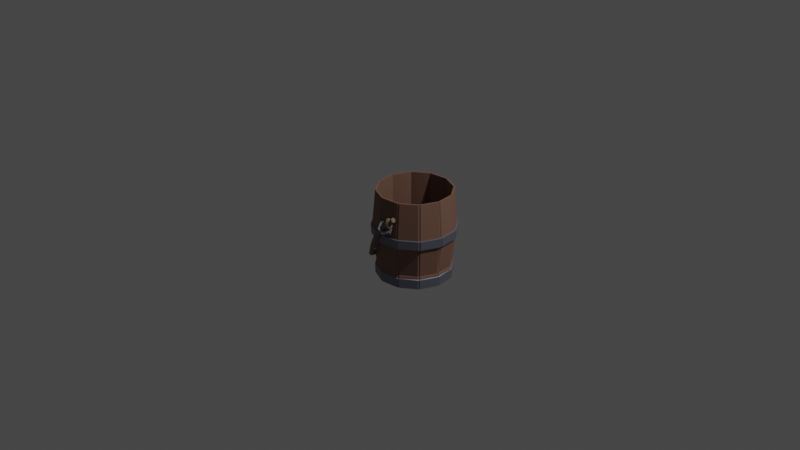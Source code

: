 # Source: Bucket.blend  (saved by Blender 3.4.6; exported with 4.5.12 LTS)
import bpy
from mathutils import Matrix  # noqa: F401  (used for matrix-valued properties, if any)

bpy.ops.wm.read_factory_settings(use_empty=True)
scene = bpy.context.scene
scene.name = 'Scene'

# ---- collections
col_collection = bpy.data.collections.new('Collection'); scene.collection.children.link(col_collection)
col_collection_2 = bpy.data.collections.new('Collection 2'); scene.collection.children.link(col_collection_2)

# ---- materials (node trees are filled in below, after node groups)
mat_wood = bpy.data.materials.new('Wood')
mat_wood.use_transparent_shadow = False
mat_metal = bpy.data.materials.new('Metal')
mat_metal.alpha_threshold = 0.0
mat_metal.use_transparent_shadow = False
mat_metal.roughness = 0.5
mat_metal.line_color = (0.0, 0.0, 0.0, 1.0)
mat_rope = bpy.data.materials.new('Rope')
mat_rope.use_transparent_shadow = False

# ---- node groups
ng_auto_smooth = bpy.data.node_groups.new('Auto Smooth', 'GeometryNodeTree')
_s = ng_auto_smooth.interface.new_socket(name='Geometry', in_out='OUTPUT', socket_type='NodeSocketGeometry')
_s = ng_auto_smooth.interface.new_socket(name='Geometry', in_out='INPUT', socket_type='NodeSocketGeometry')
_s = ng_auto_smooth.interface.new_socket(name='Angle', in_out='INPUT', socket_type='NodeSocketFloat')
_s.subtype = 'ANGLE'
_s.min_value = 0.0
_s.max_value = 3.142
ng_auto_smooth.is_modifier = True
_N = ng_auto_smooth.nodes; _L = ng_auto_smooth.links
n0 = _N.new('NodeGroupOutput'); n0.name = 'Group Output'; n0.location = (480, -100)
n1 = _N.new('NodeGroupInput'); n1.name = 'Group Input'; n1.location = (-420, -300)
n2 = _N.new('NodeGroupInput'); n2.name = 'Group Input.001'; n2.location = (-60, -100)
n3 = _N.new('GeometryNodeSetShadeSmooth'); n3.name = 'Set Shade Smooth'; n3.location = (120, -100)
n3.domain = 'EDGE'
n4 = _N.new('GeometryNodeSetShadeSmooth'); n4.name = 'Set Shade Smooth.001'; n4.location = (300, -100)
n5 = _N.new('GeometryNodeInputMeshEdgeAngle'); n5.name = 'Edge Angle'; n5.location = (-420, -220)
n6 = _N.new('GeometryNodeInputEdgeSmooth'); n6.name = 'Is Edge Smooth'; n6.location = (-60, -160)
n7 = _N.new('GeometryNodeInputShadeSmooth'); n7.name = 'Is Face Smooth'; n7.location = (-240, -340)
n8 = _N.new('FunctionNodeBooleanMath'); n8.name = 'Boolean Math'; n8.location = (-60, -220)
n9 = _N.new('FunctionNodeCompare'); n9.name = 'Compare'; n9.location = (-240, -180)
n9.operation = 'LESS_EQUAL'
_L.new(n5.outputs[0], n9.inputs[0])
_L.new(n4.outputs[0], n0.inputs[0])
_L.new(n1.outputs[1], n9.inputs[1])
_L.new(n9.outputs[0], n8.inputs[0])
_L.new(n7.outputs[0], n8.inputs[1])
_L.new(n2.outputs[0], n3.inputs[0])
_L.new(n6.outputs[0], n3.inputs[1])
_L.new(n3.outputs[0], n4.inputs[0])
_L.new(n8.outputs[0], n3.inputs[2])
n0.is_active_output = True

# ---- material node trees
mat_wood.use_nodes = True; mat_wood.node_tree.nodes.clear()
_N = mat_wood.node_tree.nodes; _L = mat_wood.node_tree.links
n0 = _N.new('ShaderNodeBsdfPrincipled'); n0.name = 'Principled BSDF'; n0.location = (10, 300)
n0.distribution = 'GGX'
n0.subsurface_method = 'RANDOM_WALK_SKIN'
n0.inputs[0].default_value = (0.2071, 0.1105, 0.07753, 1.0)
n0.inputs[2].default_value = 0.7383
n0.inputs[3].default_value = 1.45
n0.inputs[27].default_value = (0.0, 0.0, 0.0, 1.0)
n0.inputs[28].default_value = 1.0
n1 = _N.new('ShaderNodeOutputMaterial'); n1.name = 'Material Output'; n1.location = (300, 300)
_L.new(n0.outputs[0], n1.inputs[0])
n1.is_active_output = True
mat_metal.use_nodes = True; mat_metal.node_tree.nodes.clear()
_N = mat_metal.node_tree.nodes; _L = mat_metal.node_tree.links
n0 = _N.new('ShaderNodeOutputMaterial'); n0.name = 'Material Output'; n0.location = (300, 300)
n1 = _N.new('ShaderNodeBsdfPrincipled'); n1.name = 'Principled BSDF'; n1.location = (10, 300)
n1.distribution = 'GGX'
n1.subsurface_method = 'RANDOM_WALK_SKIN'
n1.inputs[0].default_value = (0.2264, 0.2378, 0.2929, 1.0)
n1.inputs[1].default_value = 0.7254
n1.inputs[2].default_value = 0.614
n1.inputs[3].default_value = 1.45
n1.inputs[27].default_value = (0.0, 0.0, 0.0, 1.0)
n1.inputs[28].default_value = 1.0
_L.new(n1.outputs[0], n0.inputs[0])
n0.is_active_output = True
mat_rope.use_nodes = True; mat_rope.node_tree.nodes.clear()
_N = mat_rope.node_tree.nodes; _L = mat_rope.node_tree.links
n0 = _N.new('ShaderNodeBsdfPrincipled'); n0.name = 'Principled BSDF'; n0.location = (10, 300)
n0.distribution = 'GGX'
n0.subsurface_method = 'RANDOM_WALK_SKIN'
n0.inputs[0].default_value = (0.2071, 0.1477, 0.09948, 1.0)
n0.inputs[2].default_value = 1.0
n0.inputs[3].default_value = 1.45
n0.inputs[27].default_value = (0.0, 0.0, 0.0, 1.0)
n0.inputs[28].default_value = 1.0
n1 = _N.new('ShaderNodeOutputMaterial'); n1.name = 'Material Output'; n1.location = (300, 300)
_L.new(n0.outputs[0], n1.inputs[0])
n1.is_active_output = True

# ---- world
world_world = bpy.data.worlds.new('World'); scene.world = world_world
world_world.use_nodes = True; world_world.node_tree.nodes.clear()
_N = world_world.node_tree.nodes; _L = world_world.node_tree.links
n0 = _N.new('ShaderNodeOutputWorld'); n0.name = 'World Output'; n0.location = (300, 300)
n1 = _N.new('ShaderNodeBackground'); n1.name = 'Background'; n1.location = (10, 300)
n1.inputs[0].default_value = (0.05088, 0.05088, 0.05088, 1.0)
_L.new(n1.outputs[0], n0.inputs[0])
n0.is_active_output = True
world_world.color = (0.05088, 0.05088, 0.05088)
world_world.use_sun_shadow = False
world_world.sun_shadow_jitter_overblur = 0.0

# ---- lights
light_light = bpy.data.lights.new('Light', 'POINT')
light_light.transmission_factor = 0.0
light_light.energy = 1000.0
light_light.shadow_soft_size = 0.1
light_light.shadow_maximum_resolution = 0.006
light_light.use_absolute_resolution = True

# ---- meshes
me_cylinder = bpy.data.meshes.new('Cylinder')
me_cylinder.from_pydata([(-0.2625, 0.1515, -0.2178), (-7.509e-10, 0.2981, 0.42), (0.3031, 4.463e-12, -0.2178), (0.149, 0.2581, 0.42), (-0.1515, 0.2625, -0.2178), (0.2581, 0.149, 0.42), (0.2625, -0.1515, -0.2178), (0.2981, -5.69e-10, 0.42), (0.1515, -0.2625, -0.2178), (0.2581, -0.149, 0.42), (-2.128e-10, -0.3031, -0.2178), (0.149, -0.2581, 0.42), (0.2625, 0.1515, -0.2178), (-7.509e-10, -0.2981, 0.42), (0.1515, 0.2625, -0.2178), (-0.149, -0.2581, 0.42), (-0.3031, 4.463e-12, -0.2178), (-0.2581, -0.149, 0.42), (-0.2625, -0.1515, -0.2178), (-0.2981, -5.69e-10, 0.42), (-2.128e-10, 0.3031, -0.2178), (-0.2581, 0.149, 0.42), (-0.1515, -0.2625, -0.2178), (-0.149, 0.2581, 0.42), (-8.566e-11, 0.3033, -0.2018), (0.1517, 0.2627, -0.2018), (0.2627, 0.1517, -0.2018), (0.3033, -1e-10, -0.2018), (0.2627, -0.1517, -0.2018), (0.1517, -0.2627, -0.2018), (-8.566e-11, -0.3033, -0.2018), (-0.1517, -0.2627, -0.2018), (-0.2627, -0.1517, -0.2018), (-0.3033, -1e-10, -0.2018), (-0.2627, 0.1517, -0.2018), (-0.1517, 0.2627, -0.2018), (0.0, 0.2981, -0.3001), (0.149, 0.2581, -0.3001), (0.1546, 0.2677, -0.2218), (0.2581, 0.149, -0.3001), (0.2677, 0.1546, -0.2218), (0.2981, 0.0, -0.3001), (0.3092, 4.463e-12, -0.2218), (0.2581, -0.149, -0.3001), (0.2677, -0.1546, -0.2218), (0.149, -0.2581, -0.3001), (0.1546, -0.2677, -0.2218), (0.0, -0.2981, -0.3001), (-2.128e-10, -0.3092, -0.2218), (-0.149, -0.2581, -0.3001), (-0.1546, -0.2677, -0.2218), (-0.2581, -0.149, -0.3001), (-0.2677, -0.1546, -0.2218), (-0.2981, 0.0, -0.3001), (-0.3092, 4.463e-12, -0.2218), (-0.2581, 0.149, -0.3001), (-0.2677, 0.1546, -0.2218), (-0.149, 0.2581, -0.3001), (-0.1546, 0.2677, -0.2218), (-2.128e-10, 0.3092, -0.2218), (-2.064e-10, 0.2987, -0.1927), (0.1494, 0.2587, -0.1927), (0.2587, 0.1494, -0.1927), (0.2987, 4.463e-12, -0.1927), (0.2587, -0.1494, -0.1927), (0.1494, -0.2587, -0.1927), (-2.064e-10, -0.2987, -0.1927), (-0.1494, -0.2587, -0.1927), (-0.2587, -0.1494, -0.1927), (-0.2987, 4.463e-12, -0.1927), (-0.2587, 0.1494, -0.1927), (-0.1494, 0.2587, -0.1927), (-1.288e-10, 0.324, 0.05399), (0.162, 0.2806, 0.05399), (0.2806, 0.162, 0.05399), (0.324, 4.463e-12, 0.05399), (0.2806, -0.162, 0.05399), (0.162, -0.2806, 0.05399), (-1.288e-10, -0.324, 0.05399), (-0.162, -0.2806, 0.05399), (-0.2806, -0.162, 0.05399), (-0.324, 4.463e-12, 0.05399), (-0.2806, 0.162, 0.05399), (-0.162, 0.2806, 0.05399), (-1.046e-10, 0.3274, 0.1277), (0.1637, 0.2836, 0.1277), (0.2836, 0.1637, 0.1277), (0.3274, 4.463e-12, 0.1277), (0.2836, -0.1637, 0.1277), (0.1637, -0.2836, 0.1277), (-1.046e-10, -0.3274, 0.1277), (-0.1637, -0.2836, 0.1277), (-0.2836, -0.1637, 0.1277), (-0.3274, 4.463e-12, 0.1277), (-0.2836, 0.1637, 0.1277), (-0.1637, 0.2836, 0.1277), (0.1698, 0.2941, 0.1265), (0.1685, 0.2918, 0.05285), (0.2941, 0.1698, 0.1265), (0.2918, 0.1685, 0.05285), (0.3396, 4.463e-12, 0.1265), (0.3369, 3.294e-11, 0.05285), (0.2941, -0.1698, 0.1265), (0.2918, -0.1685, 0.05285), (0.1698, -0.2941, 0.1265), (0.1685, -0.2918, 0.05285), (-1.046e-10, -0.3396, 0.1265), (-1.146e-10, -0.3369, 0.05285), (-0.1698, -0.2941, 0.1265), (-0.1685, -0.2918, 0.05285), (-0.2941, -0.1698, 0.1265), (-0.2918, -0.1685, 0.05285), (-0.3396, 4.463e-12, 0.1265), (-0.3369, 3.294e-11, 0.05285), (-0.2941, 0.1698, 0.1265), (-0.2918, 0.1685, 0.05285), (-0.1698, 0.2941, 0.1265), (-0.1685, 0.2918, 0.05285), (-1.146e-10, 0.3369, 0.05285), (-1.046e-10, 0.3396, 0.1265), (0.1516, 0.2626, 0.42), (-4.345e-10, 0.3032, 0.42), (0.2626, 0.1516, 0.42), (0.3032, -5.859e-10, 0.42), (0.2626, -0.1516, 0.42), (0.1516, -0.2626, 0.42), (-4.345e-10, -0.3032, 0.42), (-0.1516, -0.2626, 0.42), (-0.2626, -0.1516, 0.42), (-0.3032, -5.859e-10, 0.42), (-0.2626, 0.1516, 0.42), (-0.1516, 0.2626, 0.42), (0.149, 0.2581, -0.2806), (-7.509e-10, 0.2981, -0.2806), (0.2581, 0.149, -0.2806), (0.2981, -5.69e-10, -0.2806), (0.2581, -0.149, -0.2806), (0.149, -0.2581, -0.2806), (-7.509e-10, -0.2981, -0.2806), (-0.149, -0.2581, -0.2806), (-0.2581, -0.149, -0.2806), (-0.2981, -5.69e-10, -0.2806), (-0.2581, 0.149, -0.2806), (-0.149, 0.2581, -0.2806), (-0.008769, 0.3323, 0.1277), (0.008769, 0.3323, 0.1277), (0.00812, 0.3077, 0.42), (-0.00812, 0.3077, 0.42), (-0.1468, -0.2704, -0.2178), (-0.1608, -0.2623, -0.2178), (-0.161, -0.2625, -0.2018), (-0.1469, -0.2707, -0.2018), (0.008116, 0.3076, -0.2178), (-0.008116, 0.3076, -0.2178), (-0.008123, 0.3078, -0.2018), (0.008123, 0.3078, -0.2018), (-0.2676, 0.1641, -0.2218), (-0.2759, 0.1497, -0.2218), (-0.2623, 0.1608, -0.2178), (-0.2704, 0.1468, -0.2178), (0.3138, -0.00828, -0.2218), (0.3138, 0.00828, -0.2218), (0.3076, -0.008116, -0.2178), (0.3076, 0.008116, -0.2178), (-0.1497, 0.2759, -0.2218), (-0.1641, 0.2676, -0.2218), (-0.1468, 0.2704, -0.2178), (-0.1608, 0.2623, -0.2178), (-0.2704, -0.1468, -0.2178), (-0.2623, -0.1608, -0.2178), (-0.2707, -0.1469, -0.2018), (-0.2625, -0.161, -0.2018), (0.2676, -0.1641, -0.2218), (0.2759, -0.1497, -0.2218), (0.2623, -0.1608, -0.2178), (0.2704, -0.1468, -0.2178), (-0.3076, 0.008116, -0.2178), (-0.3076, -0.008116, -0.2178), (-0.3138, -0.00828, -0.2218), (-0.3138, 0.00828, -0.2218), (0.1497, -0.2759, -0.2218), (0.1641, -0.2676, -0.2218), (0.1468, -0.2704, -0.2178), (0.1608, -0.2623, -0.2178), (0.1608, 0.2623, -0.2178), (0.1468, 0.2704, -0.2178), (0.161, 0.2625, -0.2018), (0.1469, 0.2707, -0.2018), (-0.00828, -0.3138, -0.2218), (0.00828, -0.3138, -0.2218), (-0.008116, -0.3076, -0.2178), (0.008116, -0.3076, -0.2178), (0.2704, 0.1468, -0.2178), (0.2623, 0.1608, -0.2178), (0.2676, 0.1641, -0.2218), (0.2759, 0.1497, -0.2218), (0.1585, 0.2586, -0.1927), (0.1447, 0.2666, -0.1927), (0.2666, 0.1447, -0.1927), (0.2586, 0.1585, -0.1927), (0.2707, 0.1469, -0.2018), (0.2625, 0.161, -0.2018), (0.3032, -0.008, -0.1927), (0.3032, 0.008, -0.1927), (0.3078, -0.008123, -0.2018), (0.3078, 0.008123, -0.2018), (0.2586, -0.1585, -0.1927), (0.2666, -0.1447, -0.1927), (0.2625, -0.161, -0.2018), (0.2707, -0.1469, -0.2018), (0.1447, -0.2666, -0.1927), (0.1585, -0.2586, -0.1927), (0.1469, -0.2707, -0.2018), (0.161, -0.2625, -0.2018), (-0.008, -0.3032, -0.1927), (0.008, -0.3032, -0.1927), (-0.008123, -0.3078, -0.2018), (0.008123, -0.3078, -0.2018), (-0.1585, -0.2586, -0.1927), (-0.1447, -0.2666, -0.1927), (-0.2666, -0.1447, -0.1927), (-0.2586, -0.1585, -0.1927), (-0.3032, 0.008, -0.1927), (-0.3032, -0.008, -0.1927), (-0.3078, 0.008123, -0.2018), (-0.3078, -0.008123, -0.2018), (-0.2586, 0.1585, -0.1927), (-0.2666, 0.1447, -0.1927), (-0.2625, 0.161, -0.2018), (-0.2707, 0.1469, -0.2018), (-0.1447, 0.2666, -0.1927), (-0.1585, 0.2586, -0.1927), (-0.1469, 0.2707, -0.2018), (-0.161, 0.2625, -0.2018), (0.1497, 0.2759, -0.2218), (0.1641, 0.2676, -0.2218), (-0.1641, -0.2676, -0.2218), (-0.1497, -0.2759, -0.2218), (-0.2759, -0.1497, -0.2218), (-0.2676, -0.1641, -0.2218), (-0.00828, 0.3138, -0.2218), (0.00828, 0.3138, -0.2218), (0.008, 0.3032, -0.1927), (-0.008, 0.3032, -0.1927), (0.1719, 0.2805, 0.05399), (0.1569, 0.2891, 0.05399), (0.2891, 0.1569, 0.05399), (0.2805, 0.1719, 0.05399), (0.3289, -0.008678, 0.05399), (0.3289, 0.008678, 0.05399), (0.2805, -0.1719, 0.05399), (0.2891, -0.1569, 0.05399), (0.1569, -0.2891, 0.05399), (0.1719, -0.2805, 0.05399), (-0.008678, -0.3289, 0.05399), (0.008678, -0.3289, 0.05399), (-0.1719, -0.2805, 0.05399), (-0.1569, -0.2891, 0.05399), (-0.2891, -0.1569, 0.05399), (-0.2805, -0.1719, 0.05399), (-0.3289, 0.008678, 0.05399), (-0.3289, -0.008678, 0.05399), (-0.2805, 0.1719, 0.05399), (-0.2891, 0.1569, 0.05399), (-0.1569, 0.2891, 0.05399), (-0.1719, 0.2805, 0.05399), (0.008678, 0.3289, 0.05399), (-0.008678, 0.3289, 0.05399), (0.3447, -0.009095, 0.1265), (0.3447, 0.009095, 0.1265), (0.3323, -0.008769, 0.1277), (0.3323, 0.008769, 0.1277), (-0.3419, 0.009022, 0.05285), (-0.3419, -0.009022, 0.05285), (-0.1645, 0.303, 0.1265), (-0.1802, 0.2939, 0.1265), (-0.1737, 0.2834, 0.1277), (-0.1586, 0.2922, 0.1277), (0.009095, 0.3447, 0.1265), (-0.009095, 0.3447, 0.1265), (0.3006, 0.1631, 0.05285), (0.2916, 0.1788, 0.05285), (0.2939, -0.1802, 0.1265), (0.303, -0.1645, 0.1265), (0.2834, -0.1737, 0.1277), (0.2922, -0.1586, 0.1277), (-0.1631, 0.3006, 0.05285), (-0.1788, 0.2916, 0.05285), (-0.3006, 0.1631, 0.05285), (-0.2916, 0.1788, 0.05285), (0.2916, -0.1788, 0.05285), (0.3006, -0.1631, 0.05285), (0.3419, 0.009022, 0.05285), (0.3419, -0.009022, 0.05285), (0.1645, -0.303, 0.1265), (0.1802, -0.2939, 0.1265), (0.1586, -0.2922, 0.1277), (0.1737, -0.2834, 0.1277), (-0.008769, -0.3323, 0.1277), (0.008769, -0.3323, 0.1277), (-0.009095, -0.3447, 0.1265), (0.009095, -0.3447, 0.1265), (0.1609, 0.2624, 0.42), (0.1468, 0.2706, 0.42), (0.1737, 0.2834, 0.1277), (0.1586, 0.2922, 0.1277), (0.2706, 0.1468, 0.42), (0.2624, 0.1609, 0.42), (0.2922, 0.1586, 0.1277), (0.2834, 0.1737, 0.1277), (0.3077, -0.00812, 0.42), (0.3077, 0.00812, 0.42), (0.2624, -0.1609, 0.42), (0.2706, -0.1468, 0.42), (0.1468, -0.2706, 0.42), (0.1609, -0.2624, 0.42), (-0.00812, -0.3077, 0.42), (0.00812, -0.3077, 0.42), (-0.1609, -0.2624, 0.42), (-0.1468, -0.2706, 0.42), (-0.1737, -0.2834, 0.1277), (-0.1586, -0.2922, 0.1277), (-0.2706, -0.1468, 0.42), (-0.2624, -0.1609, 0.42), (-0.2922, -0.1586, 0.1277), (-0.2834, -0.1737, 0.1277), (-0.3077, 0.00812, 0.42), (-0.3077, -0.00812, 0.42), (-0.3323, 0.008769, 0.1277), (-0.3323, -0.008769, 0.1277), (-0.2624, 0.1609, 0.42), (-0.2706, 0.1468, 0.42), (-0.2834, 0.1737, 0.1277), (-0.2922, 0.1586, 0.1277), (-0.1468, 0.2706, 0.42), (-0.1609, 0.2624, 0.42), (0.1802, 0.2939, 0.1265), (0.1645, 0.303, 0.1265), (0.1631, 0.3006, 0.05285), (0.1788, 0.2916, 0.05285), (0.303, 0.1645, 0.1265), (0.2939, 0.1802, 0.1265), (0.1631, -0.3006, 0.05285), (0.1788, -0.2916, 0.05285), (-0.009022, -0.3419, 0.05285), (0.009022, -0.3419, 0.05285), (-0.1802, -0.2939, 0.1265), (-0.1645, -0.303, 0.1265), (-0.1788, -0.2916, 0.05285), (-0.1631, -0.3006, 0.05285), (-0.303, -0.1645, 0.1265), (-0.2939, -0.1802, 0.1265), (-0.3006, -0.1631, 0.05285), (-0.2916, -0.1788, 0.05285), (-0.3447, 0.009095, 0.1265), (-0.3447, -0.009095, 0.1265), (-0.2939, 0.1802, 0.1265), (-0.303, 0.1645, 0.1265), (-0.009022, 0.3419, 0.05285), (0.009022, 0.3419, 0.05285), (0.007781, 0.2949, 0.42), (-0.007781, 0.2949, 0.42), (0.1542, 0.2515, 0.42), (0.1407, 0.2593, 0.42), (0.2593, 0.1407, 0.42), (0.2515, 0.1542, 0.42), (0.2949, -0.007781, 0.42), (0.2949, 0.007781, 0.42), (0.2515, -0.1542, 0.42), (0.2593, -0.1407, 0.42), (0.1407, -0.2593, 0.42), (0.1542, -0.2515, 0.42), (-0.007781, -0.2949, 0.42), (0.007781, -0.2949, 0.42), (-0.1542, -0.2515, 0.42), (-0.1407, -0.2593, 0.42), (-0.2593, -0.1407, 0.42), (-0.2515, -0.1542, 0.42), (-0.2949, 0.007781, 0.42), (-0.2949, -0.007781, 0.42), (-0.2515, 0.1542, 0.42), (-0.2593, 0.1407, 0.42), (-0.1407, 0.2593, 0.42), (-0.1542, 0.2515, 0.42), (0.2593, -0.1407, -0.2806), (0.2515, -0.1542, -0.2806), (0.1407, -0.2593, -0.2806), (0.1542, -0.2515, -0.2806), (-0.1542, 0.2515, -0.2806), (-0.1407, 0.2593, -0.2806), (0.007781, 0.2949, -0.2806), (-0.007781, 0.2949, -0.2806), (0.1542, 0.2515, -0.2806), (0.1407, 0.2593, -0.2806), (0.2593, 0.1407, -0.2806), (0.2515, 0.1542, -0.2806), (-0.2515, -0.1542, -0.2806), (-0.2593, -0.1407, -0.2806), (-0.2949, 0.007781, -0.2806), (-0.2949, -0.007781, -0.2806), (-0.007781, -0.2949, -0.2806), (0.007781, -0.2949, -0.2806), (0.2949, -0.007781, -0.2806), (0.2949, 0.007781, -0.2806), (-0.2515, 0.1542, -0.2806), (-0.2593, 0.1407, -0.2806), (-0.1542, -0.2515, -0.2806), (-0.1407, -0.2593, -0.2806), (0.0, 0.0, -0.2806), (0.1495, 0.2754, -0.3001), (0.1543, 0.2673, -0.3001), (0.1638, 0.2672, -0.3001), (0.2673, 0.1543, -0.3001), (0.2754, 0.1495, -0.3001), (0.3087, 3.83e-11, -0.3001), (0.3133, -0.008267, -0.3001), (0.2673, -0.1543, -0.3001), (0.2672, -0.1638, -0.3001), (0.1543, -0.2673, -0.3001), (0.1495, -0.2754, -0.3001), (-1.976e-10, -0.3087, -0.3001), (-0.008267, -0.3133, -0.3001), (-0.1543, -0.2673, -0.3001), (-0.1638, -0.2672, -0.3001), (-0.2673, -0.1543, -0.3001), (-0.2754, -0.1495, -0.3001), (-0.3087, 3.83e-11, -0.3001), (-0.3133, 0.008267, -0.3001), (-0.2673, 0.1543, -0.3001), (-0.2672, 0.1638, -0.3001), (-0.1543, 0.2673, -0.3001), (-0.1495, 0.2754, -0.3001), (-1.976e-10, 0.3087, -0.3001), (0.008267, 0.3133, -0.3001), (0.2672, 0.1638, -0.3001), (0.3133, 0.008267, -0.3001), (0.2754, -0.1495, -0.3001), (0.1638, -0.2672, -0.3001), (0.008267, -0.3133, -0.3001), (-0.1495, -0.2754, -0.3001), (-0.2672, -0.1638, -0.3001), (-0.3133, -0.008267, -0.3001), (-0.2754, 0.1495, -0.3001), (-0.1638, 0.2672, -0.3001), (-0.008267, 0.3133, -0.3001), (0.149, 0.2581, -0.2953), (0.2581, 0.149, -0.2953), (0.2981, 0.0, -0.2953), (0.2581, -0.149, -0.2953), (0.149, -0.2581, -0.2953), (6.608e-11, -0.2981, -0.2953), (-0.149, -0.2581, -0.2953), (-0.2581, -0.149, -0.2953), (-0.2981, 0.0, -0.2953), (-0.2581, 0.149, -0.2953), (-0.149, 0.2581, -0.2953), (6.608e-11, 0.2981, -0.2953)], [], [(84, 121, 146, 145), (85, 120, 302, 304), (271, 311, 123, 87), (285, 313, 124, 88), (297, 315, 125, 89), (299, 317, 126, 90), (90, 126, 316, 298), (91, 127, 318, 320), (92, 128, 322, 324), (93, 129, 326, 328), (11, 371, 387, 137), (276, 335, 131, 95), (144, 147, 121, 84), (148, 151, 31, 22), (25, 186, 184, 14), (8, 182, 180, 46), (159, 229, 34, 0), (153, 154, 24, 20), (10, 190, 188, 48), (22, 149, 236, 50), (154, 243, 60, 24), (167, 233, 35, 4), (20, 152, 241, 59), (32, 170, 168, 18), (18, 168, 238, 52), (14, 184, 235, 38), (430, 58, 164, 431), (428, 56, 156, 429), (426, 54, 179, 427), (424, 52, 238, 425), (422, 50, 236, 423), (420, 48, 188, 421), (418, 46, 180, 419), (416, 44, 172, 417), (414, 42, 160, 415), (412, 40, 195, 413), (410, 38, 235, 411), (409, 234, 38, 410), (163, 205, 27, 2), (6, 174, 172, 44), (4, 166, 164, 58), (24, 155, 152, 20), (2, 162, 160, 42), (175, 209, 28, 6), (31, 150, 149, 22), (0, 158, 156, 56), (161, 163, 2, 42), (157, 159, 0, 56), (183, 213, 29, 8), (191, 217, 30, 10), (34, 70, 226, 228), (33, 69, 222, 224), (32, 68, 220, 170), (171, 221, 68, 32), (151, 219, 67, 31), (29, 65, 210, 212), (28, 64, 206, 208), (27, 63, 202, 204), (26, 62, 198, 200), (25, 61, 196, 186), (187, 197, 61, 25), (243, 267, 72, 60), (231, 265, 83, 71), (227, 263, 82, 70), (223, 261, 81, 69), (221, 259, 80, 68), (219, 257, 79, 67), (215, 255, 78, 66), (211, 253, 77, 65), (207, 251, 76, 64), (203, 249, 75, 63), (199, 247, 74, 62), (197, 245, 73, 61), (269, 271, 87, 100), (81, 261, 273, 113), (275, 276, 95, 116), (74, 247, 281, 99), (87, 270, 268, 100), (82, 263, 288, 115), (95, 277, 274, 116), (75, 249, 292, 101), (88, 284, 282, 102), (83, 265, 287, 117), (76, 251, 291, 103), (89, 296, 294, 104), (117, 116, 274, 286), (287, 275, 116, 117), (288, 357, 114, 115), (273, 355, 112, 113), (109, 108, 346, 348), (107, 106, 300, 344), (105, 104, 294, 342), (103, 102, 282, 290), (101, 100, 268, 293), (292, 269, 100, 101), (281, 341, 98, 99), (118, 119, 278, 359), (73, 245, 338, 97), (93, 328, 354, 112), (80, 259, 353, 111), (85, 304, 336, 96), (92, 324, 350, 110), (79, 257, 349, 109), (84, 145, 278, 119), (91, 320, 346, 108), (78, 255, 345, 107), (90, 298, 300, 106), (77, 253, 343, 105), (72, 267, 358, 118), (303, 363, 3, 120), (307, 365, 5, 122), (311, 367, 7, 123), (313, 369, 9, 124), (315, 371, 11, 125), (317, 373, 13, 126), (319, 375, 15, 127), (323, 377, 17, 128), (327, 379, 19, 129), (331, 381, 21, 130), (335, 383, 23, 131), (147, 361, 1, 121), (408, 143, 388), (1, 361, 391, 133), (5, 365, 395, 134), (19, 379, 399, 141), (13, 373, 401, 138), (7, 367, 403, 135), (21, 381, 405, 142), (15, 375, 407, 139), (9, 369, 384, 136), (23, 383, 388, 143), (3, 363, 393, 132), (17, 377, 396, 140), (95, 131, 334, 277), (305, 85, 96, 337), (305, 303, 120, 85), (23, 382, 334, 131), (30, 216, 190, 10), (169, 18, 52, 239), (171, 32, 18, 169), (30, 66, 214, 216), (185, 14, 38, 234), (35, 232, 166, 4), (187, 25, 14, 185), (35, 71, 230, 232), (16, 176, 179, 54), (443, 165, 58, 430), (167, 4, 58, 165), (33, 224, 176, 16), (12, 192, 195, 40), (436, 173, 44, 416), (175, 6, 44, 173), (26, 200, 192, 12), (158, 167, 165, 156), (444, 240, 59, 432), (153, 20, 59, 240), (34, 228, 158, 0), (150, 171, 169, 149), (177, 16, 54, 178), (225, 33, 16, 177), (31, 67, 218, 150), (162, 175, 173, 160), (437, 181, 46, 418), (183, 8, 46, 181), (27, 204, 162, 2), (176, 159, 157, 179), (170, 225, 177, 168), (168, 177, 178, 238), (442, 157, 56, 428), (174, 183, 181, 172), (438, 189, 48, 420), (191, 10, 48, 189), (28, 208, 174, 6), (155, 187, 185, 152), (193, 12, 40, 194), (201, 26, 12, 193), (24, 60, 242, 155), (439, 237, 50, 422), (182, 191, 189, 180), (148, 22, 50, 237), (29, 212, 182, 8), (192, 163, 161, 195), (186, 201, 193, 184), (184, 193, 194, 235), (435, 161, 42, 414), (201, 199, 62, 26), (60, 72, 266, 242), (205, 203, 63, 27), (61, 73, 244, 196), (186, 196, 199, 201), (200, 205, 163, 192), (209, 207, 64, 28), (62, 74, 246, 198), (200, 198, 203, 205), (204, 209, 175, 162), (213, 211, 65, 29), (63, 75, 248, 202), (204, 202, 207, 209), (208, 213, 183, 174), (217, 215, 66, 30), (64, 76, 250, 206), (208, 206, 211, 213), (212, 217, 191, 182), (216, 214, 219, 151), (65, 77, 252, 210), (212, 210, 215, 217), (216, 151, 148, 190), (150, 218, 221, 171), (66, 78, 254, 214), (225, 223, 69, 33), (67, 79, 256, 218), (229, 227, 70, 34), (68, 80, 258, 220), (170, 220, 223, 225), (224, 229, 159, 176), (233, 231, 71, 35), (69, 81, 260, 222), (224, 222, 227, 229), (228, 233, 167, 158), (232, 230, 243, 154), (70, 82, 262, 226), (228, 226, 231, 233), (232, 154, 153, 166), (152, 185, 234, 241), (434, 194, 40, 412), (432, 59, 241, 433), (411, 235, 194, 434), (413, 195, 161, 435), (415, 160, 173, 436), (417, 172, 181, 437), (419, 180, 189, 438), (440, 239, 52, 424), (190, 148, 237, 188), (421, 188, 237, 439), (441, 178, 54, 426), (149, 169, 239, 236), (423, 236, 239, 440), (425, 238, 178, 441), (427, 179, 157, 442), (429, 156, 165, 443), (431, 164, 240, 444), (433, 241, 234, 409), (166, 153, 240, 164), (155, 242, 197, 187), (71, 83, 264, 230), (196, 244, 247, 199), (266, 72, 118, 359), (198, 246, 249, 203), (244, 73, 97, 339), (202, 248, 251, 207), (246, 74, 99, 280), (206, 250, 253, 211), (248, 75, 101, 293), (210, 252, 255, 215), (250, 76, 103, 290), (214, 254, 257, 219), (252, 77, 105, 342), (218, 256, 259, 221), (254, 78, 107, 344), (220, 258, 261, 223), (256, 79, 109, 348), (222, 260, 263, 227), (258, 80, 111, 352), (226, 262, 265, 231), (260, 81, 113, 272), (230, 264, 267, 243), (262, 82, 115, 289), (242, 266, 245, 197), (264, 83, 117, 286), (291, 283, 102, 103), (86, 308, 340, 98), (285, 88, 102, 283), (86, 122, 306, 308), (263, 260, 272, 288), (111, 110, 350, 352), (358, 279, 119, 118), (94, 332, 356, 114), (144, 84, 119, 279), (94, 130, 330, 332), (338, 337, 96, 97), (277, 144, 279, 274), (249, 246, 280, 292), (97, 96, 336, 339), (343, 295, 104, 105), (270, 285, 283, 268), (297, 89, 104, 295), (87, 123, 310, 270), (267, 264, 286, 358), (115, 114, 356, 289), (265, 262, 289, 287), (113, 112, 354, 272), (253, 250, 290, 343), (293, 268, 283, 291), (251, 248, 293, 291), (99, 98, 340, 280), (345, 301, 106, 107), (284, 297, 295, 282), (299, 90, 106, 301), (88, 124, 312, 284), (321, 91, 108, 347), (89, 125, 314, 296), (349, 347, 108, 109), (296, 299, 301, 294), (309, 307, 122, 86), (1, 360, 146, 121), (309, 86, 98, 341), (145, 146, 303, 305), (308, 306, 311, 271), (3, 362, 302, 120), (308, 271, 269, 340), (304, 302, 307, 309), (270, 310, 313, 285), (5, 364, 306, 122), (284, 312, 315, 297), (7, 366, 310, 123), (296, 314, 317, 299), (9, 368, 312, 124), (321, 319, 127, 91), (11, 370, 314, 125), (325, 323, 128, 92), (13, 372, 316, 126), (325, 92, 110, 351), (298, 316, 319, 321), (329, 327, 129, 93), (15, 374, 318, 127), (329, 93, 112, 355), (320, 318, 323, 325), (333, 331, 130, 94), (17, 376, 322, 128), (333, 94, 114, 357), (324, 322, 327, 329), (332, 330, 335, 276), (19, 378, 326, 129), (332, 276, 275, 356), (328, 326, 331, 333), (277, 334, 147, 144), (21, 380, 330, 130), (339, 336, 341, 281), (145, 305, 337, 278), (359, 278, 337, 338), (247, 244, 339, 281), (280, 340, 269, 292), (304, 309, 341, 336), (290, 282, 295, 343), (255, 252, 342, 345), (342, 294, 301, 345), (257, 254, 344, 349), (353, 351, 110, 111), (298, 321, 347, 300), (344, 300, 347, 349), (259, 256, 348, 353), (352, 350, 355, 273), (320, 325, 351, 346), (348, 346, 351, 353), (261, 258, 352, 273), (272, 354, 357, 288), (324, 329, 355, 350), (289, 356, 275, 287), (328, 333, 357, 354), (286, 274, 279, 358), (245, 266, 359, 338), (360, 363, 303, 146), (382, 23, 143, 389), (362, 365, 307, 302), (360, 1, 133, 390), (364, 367, 311, 306), (362, 3, 132, 392), (366, 369, 313, 310), (364, 5, 134, 394), (366, 7, 135, 402), (368, 371, 315, 312), (370, 373, 317, 314), (368, 9, 136, 385), (372, 375, 319, 316), (370, 11, 137, 386), (374, 377, 323, 318), (372, 13, 138, 400), (376, 379, 327, 322), (374, 15, 139, 406), (378, 381, 331, 326), (376, 17, 140, 397), (380, 383, 335, 330), (378, 19, 141, 398), (382, 361, 147, 334), (380, 21, 142, 404), (371, 368, 385, 387), (373, 370, 386, 401), (361, 382, 389, 391), (363, 360, 390, 393), (365, 362, 392, 395), (367, 364, 394, 403), (379, 376, 397, 399), (381, 378, 398, 405), (375, 372, 400, 407), (369, 366, 402, 384), (383, 380, 404, 388), (377, 374, 406, 396), (408, 137, 387), (408, 140, 396), (408, 133, 391), (408, 141, 399), (408, 135, 403), (408, 142, 405), (408, 136, 384), (408, 139, 407), (392, 132, 408), (408, 138, 401), (390, 133, 408), (132, 393, 408), (395, 392, 408), (134, 408, 394), (134, 395, 408), (394, 408, 403), (135, 408, 402), (402, 408, 384), (136, 408, 385), (385, 408, 387), (137, 408, 386), (386, 408, 401), (138, 408, 400), (400, 408, 407), (139, 408, 406), (406, 408, 396), (140, 408, 397), (397, 408, 399), (141, 408, 398), (398, 408, 405), (142, 408, 404), (404, 408, 388), (143, 408, 389), (389, 408, 391), (393, 390, 408), (57, 36, 456, 455), (37, 409, 410), (37, 410, 411), (39, 412, 413), (41, 414, 415), (43, 416, 417), (45, 418, 419), (47, 420, 421), (49, 422, 423), (51, 424, 425), (53, 426, 427), (55, 428, 429), (57, 430, 431), (36, 432, 433), (39, 434, 412), (41, 435, 414), (39, 37, 411, 434), (43, 436, 416), (41, 39, 413, 435), (45, 437, 418), (43, 41, 415, 436), (47, 438, 420), (45, 43, 417, 437), (49, 439, 422), (47, 45, 419, 438), (51, 440, 424), (49, 47, 421, 439), (53, 441, 426), (51, 49, 423, 440), (55, 442, 428), (53, 51, 425, 441), (57, 443, 430), (55, 53, 427, 442), (36, 444, 432), (57, 55, 429, 443), (37, 36, 433, 409), (36, 57, 431, 444), (448, 449, 450, 451, 452, 453, 454, 455, 456, 445, 446, 447), (37, 39, 446, 445), (51, 53, 453, 452), (45, 47, 450, 449), (39, 41, 447, 446), (53, 55, 454, 453), (47, 49, 451, 450), (55, 57, 455, 454), (49, 51, 452, 451), (43, 45, 449, 448), (41, 43, 448, 447), (36, 37, 445, 456)])
me_cylinder.polygons.foreach_set('use_smooth', [True] * 481)
me_cylinder.polygons.foreach_set('material_index', [0, 0, 0, 0, 0, 0, 0, 0, 0, 0, 0, 0, 0, 0, 0, 1, 0, 0, 1, 1, 0, 0, 1, 0, 1, 1, 1, 1, 1, 1, 1, 1, 1, 1, 1, 1, 1, 1, 0, 1, 1, 0, 1, 0, 0, 1, 1, 1, 0, 0, 0, 0, 0, 0, 0, 0, 0, 0, 0, 0, 0, 0, 0, 0, 0, 0, 0, 0, 0, 0, 0, 0, 0, 1, 1, 1, 1, 1, 1, 1, 1, 1, 1, 1, 1, 1, 1, 1, 1, 1, 1, 1, 1, 1, 1, 1, 1, 1, 1, 1, 1, 1, 1, 1, 1, 1, 1, 1, 1, 0, 0, 0, 0, 0, 0, 0, 0, 0, 0, 0, 0, 0, 0, 0, 0, 0, 0, 0, 0, 0, 0, 0, 0, 0, 1, 0, 0, 0, 1, 0, 0, 1, 0, 0, 0, 1, 1, 1, 0, 1, 1, 1, 0, 1, 1, 1, 0, 0, 1, 0, 0, 1, 1, 1, 0, 1, 0, 1, 1, 1, 1, 1, 0, 0, 1, 0, 0, 1, 1, 1, 0, 1, 0, 1, 1, 0, 0, 0, 0, 0, 0, 0, 0, 0, 0, 0, 0, 0, 0, 0, 0, 0, 0, 0, 0, 0, 0, 0, 0, 0, 0, 0, 0, 0, 0, 0, 0, 0, 0, 0, 0, 0, 0, 1, 1, 1, 1, 1, 1, 1, 1, 1, 1, 1, 1, 1, 1, 1, 1, 1, 1, 1, 1, 0, 0, 0, 1, 0, 1, 0, 1, 0, 1, 0, 1, 0, 1, 0, 1, 0, 1, 0, 1, 0, 1, 0, 1, 0, 1, 1, 1, 1, 0, 1, 1, 1, 1, 1, 0, 1, 1, 1, 1, 1, 1, 1, 0, 1, 1, 1, 1, 1, 1, 1, 1, 1, 1, 1, 0, 1, 0, 1, 1, 0, 0, 1, 0, 0, 0, 1, 0, 0, 0, 0, 0, 0, 0, 0, 0, 0, 0, 1, 0, 0, 0, 1, 0, 0, 0, 1, 0, 0, 0, 1, 0, 0, 0, 1, 1, 1, 1, 1, 1, 1, 1, 1, 1, 1, 1, 1, 1, 1, 1, 1, 1, 1, 1, 1, 1, 1, 1, 0, 0, 0, 0, 0, 0, 0, 0, 0, 0, 0, 0, 0, 0, 0, 0, 0, 0, 0, 0, 0, 0, 0, 0, 0, 0, 0, 0, 0, 0, 0, 0, 0, 0, 0, 0, 0, 0, 0, 0, 0, 0, 0, 0, 0, 0, 0, 0, 0, 0, 0, 0, 0, 0, 0, 0, 0, 0, 0, 0, 0, 0, 0, 0, 0, 0, 0, 0, 0, 0, 0, 1, 1, 1, 1, 1, 1, 1, 1, 1, 1, 1, 1, 1, 1, 1, 1, 1, 1, 1, 1, 1, 1, 1, 1, 1, 1, 1, 1, 1, 1, 1, 1, 1, 1, 1, 1, 1, 0, 1, 1, 1, 1, 1, 1, 1, 1, 1, 1, 1])
_uv = me_cylinder.uv_layers.new(name='UVMap')
_uv.uv.foreach_set('vector', [1.0, 0.7917, 1.0, 1.0, 0.9956, 1.0, 0.9956, 0.7917, 0.9167, 0.7917, 0.9167, 1.0, 0.9123, 1.0, 0.9123, 0.7917, 0.7544, 0.7917, 0.7544, 1.0, 0.75, 1.0, 0.75, 0.7917, 0.671, 0.7917, 0.671, 1.0, 0.6667, 1.0, 0.6667, 0.7917, 0.5877, 0.7917, 0.5877, 1.0, 0.5833, 1.0, 0.5833, 0.7917, 0.5044, 0.7917, 0.5044, 1.0, 0.5, 1.0, 0.5, 0.7917, 0.5, 0.7917, 0.5, 1.0, 0.4956, 1.0, 0.4956, 0.7917, 0.4167, 0.7917, 0.4167, 1.0, 0.4123, 1.0, 0.4123, 0.7917, 0.3333, 0.7917, 0.3333, 1.0, 0.329, 1.0, 0.329, 0.7917, 0.25, 0.7917, 0.25, 1.0, 0.2456, 1.0, 0.2456, 0.7917, 0.365, 0.05083, 0.3694, 0.05524, 0.3694, 0.05524, 0.365, 0.05083, 0.0877, 0.7917, 0.0877, 1.0, 0.08333, 1.0, 0.08333, 0.7917, 0.004367, 0.7917, 0.004367, 1.0, 7.451e-08, 1.0, 7.451e-08, 0.7917, 0.421, 0.5455, 0.421, 0.5455, 0.4167, 0.5455, 0.4167, 0.5455, 0.9167, 0.5455, 0.9123, 0.5455, 0.9123, 0.5455, 0.9167, 0.5455, 0.5833, 0.5455, 0.579, 0.5455, 0.579, 0.5455, 0.5833, 0.5455, 0.171, 0.5455, 0.171, 0.5455, 0.1667, 0.5455, 0.1667, 0.5455, 0.004367, 0.5455, 0.004367, 0.5455, 7.451e-08, 0.5455, 7.451e-08, 0.5455, 0.5, 0.5455, 0.4956, 0.5455, 0.4956, 0.5455, 0.5, 0.5455, 0.4167, 0.5455, 0.4123, 0.5455, 0.4123, 0.5455, 0.4167, 0.5455, 0.004367, 0.5455, 0.004367, 0.5633, 7.451e-08, 0.5633, 7.451e-08, 0.5455, 0.0877, 0.5455, 0.0877, 0.5455, 0.08333, 0.5455, 0.08333, 0.5455, 1.0, 0.5455, 0.9956, 0.5455, 0.9956, 0.5455, 1.0, 0.5455, 0.3333, 0.5455, 0.329, 0.5455, 0.329, 0.5455, 0.3333, 0.5455, 0.3333, 0.5455, 0.329, 0.5455, 0.329, 0.5455, 0.3333, 0.5455, 0.9167, 0.5455, 0.9123, 0.5455, 0.9123, 0.5455, 0.9167, 0.5455, 0.08333, 0.5, 0.08333, 0.5455, 0.07897, 0.5455, 0.07897, 0.5, 0.1667, 0.5, 0.1667, 0.5455, 0.1623, 0.5455, 0.1623, 0.5, 0.25, 0.5, 0.25, 0.5455, 0.2456, 0.5455, 0.2456, 0.5, 0.3333, 0.5, 0.3333, 0.5455, 0.329, 0.5455, 0.329, 0.5, 0.4167, 0.5, 0.4167, 0.5455, 0.4123, 0.5455, 0.4123, 0.5, 0.5, 0.5, 0.5, 0.5455, 0.4956, 0.5455, 0.4956, 0.5, 0.5833, 0.5, 0.5833, 0.5455, 0.579, 0.5455, 0.579, 0.5, 0.6667, 0.5, 0.6667, 0.5455, 0.6623, 0.5455, 0.6623, 0.5, 0.75, 0.5, 0.75, 0.5455, 0.7456, 0.5455, 0.7456, 0.5, 0.8333, 0.5, 0.8333, 0.5455, 0.829, 0.5455, 0.829, 0.5, 0.9167, 0.5, 0.9167, 0.5455, 0.9123, 0.5455, 0.9123, 0.5, 0.921, 0.5, 0.921, 0.5455, 0.9167, 0.5455, 0.9167, 0.5, 0.7544, 0.5455, 0.7544, 0.5455, 0.75, 0.5455, 0.75, 0.5455, 0.6667, 0.5455, 0.6623, 0.5455, 0.6623, 0.5455, 0.6667, 0.5455, 0.08333, 0.5455, 0.07897, 0.5455, 0.07897, 0.5455, 0.08333, 0.5455, 1.0, 0.5455, 0.9956, 0.5455, 0.9956, 0.5455, 1.0, 0.5455, 0.75, 0.5455, 0.7456, 0.5455, 0.0, 0.0, 0.0, 0.0, 0.671, 0.5455, 0.671, 0.5455, 0.6667, 0.5455, 0.6667, 0.5455, 0.4167, 0.5455, 0.4123, 0.5455, 0.4123, 0.5455, 0.4167, 0.5455, 0.1667, 0.5455, 0.1623, 0.5455, 0.1623, 0.5455, 0.1667, 0.5455, 0.7544, 0.5455, 0.7544, 0.5455, 0.75, 0.5455, 0.75, 0.5455, 0.171, 0.5455, 0.171, 0.5455, 0.1667, 0.5455, 0.1667, 0.5455, 0.5877, 0.5455, 0.5877, 0.5455, 0.5833, 0.5455, 0.5833, 0.5455, 0.5044, 0.5455, 0.5044, 0.5455, 0.5, 0.5455, 0.5, 0.5455, 0.1667, 0.5455, 0.1667, 0.5633, 0.1623, 0.5633, 0.1623, 0.5455, 0.25, 0.5455, 0.25, 0.5633, 0.2456, 0.5633, 0.2456, 0.5455, 0.3333, 0.5455, 0.3333, 0.5633, 0.329, 0.5633, 0.329, 0.5455, 0.3377, 0.5455, 0.3377, 0.5633, 0.3333, 0.5633, 0.3333, 0.5455, 0.421, 0.5455, 0.421, 0.5633, 0.4167, 0.5633, 0.4167, 0.5455, 0.5833, 0.5455, 0.5833, 0.5633, 0.579, 0.5633, 0.579, 0.5455, 0.6667, 0.5455, 0.6667, 0.5633, 0.6623, 0.5633, 0.6623, 0.5455, 0.75, 0.5455, 0.75, 0.5633, 0.7456, 0.5633, 0.7456, 0.5455, 0.8333, 0.5455, 0.8333, 0.5633, 0.829, 0.5633, 0.829, 0.5455, 0.9167, 0.5455, 0.9167, 0.5633, 0.9123, 0.5633, 0.9123, 0.5455, 0.921, 0.5455, 0.921, 0.5633, 0.9167, 0.5633, 0.9167, 0.5455, 0.004367, 0.5633, 0.004367, 0.7391, 7.451e-08, 0.7391, 7.451e-08, 0.5633, 0.0877, 0.5633, 0.0877, 0.7391, 0.08333, 0.7391, 0.08333, 0.5633, 0.171, 0.5633, 0.171, 0.7391, 0.1667, 0.7391, 0.1667, 0.5633, 0.2544, 0.5633, 0.2544, 0.7391, 0.25, 0.7391, 0.25, 0.5633, 0.3377, 0.5633, 0.3377, 0.7391, 0.3333, 0.7391, 0.3333, 0.5633, 0.421, 0.5633, 0.421, 0.7391, 0.4167, 0.7391, 0.4167, 0.5633, 0.5044, 0.5633, 0.5044, 0.7391, 0.5, 0.7391, 0.5, 0.5633, 0.5877, 0.5633, 0.5877, 0.7391, 0.5833, 0.7391, 0.5833, 0.5633, 0.671, 0.5633, 0.671, 0.7391, 0.6667, 0.7391, 0.6667, 0.5633, 0.7544, 0.5633, 0.7544, 0.7391, 0.75, 0.7391, 0.75, 0.5633, 0.8377, 0.5633, 0.8377, 0.7391, 0.8333, 0.7391, 0.8333, 0.5633, 0.921, 0.5633, 0.921, 0.7391, 0.9167, 0.7391, 0.9167, 0.5633, 0.7544, 0.7917, 0.7544, 0.7917, 0.75, 0.7917, 0.75, 0.7917, 0.25, 0.7391, 0.2544, 0.7391, 0.2544, 0.7391, 0.25, 0.7391, 0.0877, 0.7917, 0.0877, 0.7917, 0.08333, 0.7917, 0.08333, 0.7917, 0.8333, 0.7391, 0.8377, 0.7391, 0.8377, 0.7391, 0.8333, 0.7391, 0.75, 0.7917, 0.7456, 0.7917, 8.0, 0.0, 0.0, 0.0, 0.1667, 0.7391, 0.171, 0.7391, 0.171, 0.7391, 0.1667, 0.7391, 0.08333, 0.7917, 0.07897, 0.7917, 0.07897, 0.7917, 0.08333, 0.7917, 0.75, 0.7391, 0.7544, 0.7391, 0.7544, 0.7391, 0.75, 0.7391, 0.6667, 0.7917, 0.6623, 0.7917, 0.6623, 0.7917, 0.6667, 0.7917, 0.08333, 0.7391, 0.0877, 0.7391, 0.0877, 0.7391, 0.08333, 0.7391, 0.6667, 0.7391, 0.671, 0.7391, 0.671, 0.7391, 0.6667, 0.7391, 0.5833, 0.7917, 0.579, 0.7917, 0.579, 0.7917, 0.5833, 0.7917, 0.08333, 0.7391, 0.08333, 0.7917, 0.07897, 0.7917, 0.07897, 0.7391, 0.0877, 0.7391, 0.0877, 0.7917, 0.08333, 0.7917, 0.08333, 0.7391, 0.171, 0.7391, 0.171, 0.7917, 0.1667, 0.7917, 0.1667, 0.7391, 0.2544, 0.7391, 0.2544, 0.7917, 0.25, 0.7917, 0.25, 0.7391, 0.4167, 0.7391, 0.4167, 0.7917, 0.4123, 0.7917, 0.4123, 0.7391, 0.5, 0.7391, 0.5, 0.7917, 0.4956, 0.7917, 0.4956, 0.7391, 0.5833, 0.7391, 0.5833, 0.7917, 0.579, 0.7917, 0.579, 0.7391, 0.6667, 0.7391, 0.6667, 0.7917, 0.6623, 0.7917, 0.6623, 0.7391, 0.75, 0.7391, 0.75, 0.7917, 0.7456, 0.7917, 0.7456, 0.7391, 0.7544, 0.7391, 0.7544, 0.7917, 0.75, 0.7917, 0.75, 0.7391, 0.8377, 0.7391, 0.8377, 0.7917, 0.8333, 0.7917, 0.8333, 0.7391, 1.0, 0.7391, 1.0, 0.7917, 0.9956, 0.7917, 0.9956, 0.7391, 0.9167, 0.7391, 0.921, 0.7391, 0.921, 0.7391, 0.9167, 0.7391, 0.25, 0.7917, 0.2456, 0.7917, 0.0, 0.0, 0.0, 0.0, 0.3333, 0.7391, 0.3377, 0.7391, 0.3377, 0.7391, 0.3333, 0.7391, 0.9167, 0.7917, 0.9123, 0.7917, 0.9123, 0.7917, 0.9167, 0.7917, 0.3333, 0.7917, 0.329, 0.7917, 0.329, 0.7917, 0.3333, 0.7917, 0.4167, 0.7391, 0.421, 0.7391, 0.421, 0.7391, 0.4167, 0.7391, 1.0, 0.7917, 0.9956, 0.7917, 0.9956, 0.7917, 1.0, 0.7917, 0.4167, 0.7917, 0.4123, 0.7917, 0.4123, 0.7917, 0.4167, 0.7917, 0.5, 0.7391, 0.5044, 0.7391, 0.5044, 0.7391, 0.5, 0.7391, 0.5, 0.7917, 0.4956, 0.7917, 0.4956, 0.7917, 0.5, 0.7917, 0.5833, 0.7391, 0.5877, 0.7391, 0.5877, 0.7391, 0.5833, 0.7391, 7.451e-08, 0.7391, 0.004367, 0.7391, 0.004367, 0.7391, 7.451e-08, 0.7391, 0.3637, 0.4595, 0.359, 0.4508, 0.365, 0.4492, 0.37, 0.4578, 0.4532, 0.3746, 0.4448, 0.3694, 0.4492, 0.365, 0.4578, 0.37, 0.4883, 0.2563, 0.4784, 0.256, 0.48, 0.25, 0.49, 0.25, 0.4595, 0.1363, 0.4508, 0.141, 0.4492, 0.135, 0.4578, 0.13, 0.3746, 0.04676, 0.3694, 0.05524, 0.365, 0.05083, 0.37, 0.04215, 0.2563, 0.01169, 0.256, 0.02164, 0.25, 0.02002, 0.25, 0.01, 0.1363, 0.04047, 0.141, 0.04922, 0.135, 0.05083, 0.13, 0.04215, 0.04676, 0.1254, 0.05524, 0.1306, 0.05083, 0.135, 0.04215, 0.13, 0.01169, 0.2437, 0.02164, 0.244, 0.02002, 0.25, 0.01, 0.25, 0.04047, 0.3637, 0.04922, 0.359, 0.05083, 0.365, 0.04215, 0.37, 0.1254, 0.4532, 0.1306, 0.4448, 0.135, 0.4492, 0.13, 0.4578, 0.2437, 0.4883, 0.244, 0.4784, 0.25, 0.48, 0.25, 0.49, 0.25, 0.25, 0.135, 0.4492, 0.1306, 0.4448, 0.25, 0.48, 0.244, 0.4784, 0.244, 0.4784, 0.25, 0.48, 0.4492, 0.365, 0.4448, 0.3694, 0.4448, 0.3694, 0.4492, 0.365, 0.02002, 0.25, 0.02164, 0.244, 0.02164, 0.244, 0.02002, 0.25, 0.25, 0.02002, 0.256, 0.02164, 0.256, 0.02164, 0.25, 0.02002, 0.48, 0.25, 0.4784, 0.256, 0.4784, 0.256, 0.48, 0.25, 0.05083, 0.365, 0.04922, 0.359, 0.04922, 0.359, 0.05083, 0.365, 0.135, 0.05083, 0.141, 0.04922, 0.141, 0.04922, 0.135, 0.05083, 0.4492, 0.135, 0.4508, 0.141, 0.4508, 0.141, 0.4492, 0.135, 0.135, 0.4492, 0.1306, 0.4448, 0.1306, 0.4448, 0.135, 0.4492, 0.365, 0.4492, 0.359, 0.4508, 0.359, 0.4508, 0.365, 0.4492, 0.05083, 0.135, 0.05524, 0.1306, 0.05524, 0.1306, 0.05083, 0.135, 0.08333, 0.7917, 0.08333, 1.0, 0.07897, 1.0, 0.07897, 0.7917, 0.921, 0.7917, 0.9167, 0.7917, 0.9167, 0.7917, 0.921, 0.7917, 0.921, 0.7917, 0.921, 1.0, 0.9167, 1.0, 0.9167, 0.7917, 0.135, 0.4492, 0.141, 0.4508, 0.1363, 0.4595, 0.13, 0.4578, 0.5, 0.5455, 0.4956, 0.5455, 0.4956, 0.5455, 0.5, 0.5455, 0.3377, 0.5455, 0.3333, 0.5455, 0.3333, 0.5455, 0.3377, 0.5455, 0.3377, 0.5455, 0.3333, 0.5455, 0.3333, 0.5455, 0.3377, 0.5455, 0.5, 0.5455, 0.5, 0.5633, 0.4956, 0.5633, 0.4956, 0.5455, 0.921, 0.5455, 0.9167, 0.5455, 0.9167, 0.5455, 0.921, 0.5455, 0.08333, 0.5455, 0.07897, 0.5455, 0.07897, 0.5455, 0.08333, 0.5455, 0.921, 0.5455, 0.9167, 0.5455, 0.9167, 0.5455, 0.921, 0.5455, 0.08333, 0.5455, 0.08333, 0.5633, 0.07897, 0.5633, 0.07897, 0.5455, 0.25, 0.5455, 0.2456, 0.5455, 0.0, 0.0, 0.0, 0.0, 0.0877, 0.5, 0.0877, 0.5455, 0.08333, 0.5455, 0.08333, 0.5, 0.0877, 0.5455, 0.08333, 0.5455, 0.08333, 0.5455, 0.0877, 0.5455, 0.25, 0.5455, 0.2456, 0.5455, 0.2456, 0.5455, 0.25, 0.5455, 0.8333, 0.5455, 0.829, 0.5455, 0.829, 0.5455, 0.8333, 0.5455, 0.671, 0.5, 0.671, 0.5455, 0.6667, 0.5455, 0.6667, 0.5, 0.671, 0.5455, 0.6667, 0.5455, 0.6667, 0.5455, 0.671, 0.5455, 0.8333, 0.5455, 0.829, 0.5455, 0.829, 0.5455, 0.8333, 0.5455, 0.1623, 0.5455, 0.0877, 0.5455, 0.0877, 0.5455, 0.1623, 0.5455, 0.004367, 0.5, 0.004367, 0.5455, 7.451e-08, 0.5455, 7.451e-08, 0.5, 0.004367, 0.5455, 7.451e-08, 0.5455, 7.451e-08, 0.5455, 0.004367, 0.5455, 0.1667, 0.5455, 0.1623, 0.5455, 0.1623, 0.5455, 0.1667, 0.5455, 0.4123, 0.5455, 0.3377, 0.5455, 0.3377, 0.5455, 0.4123, 0.5455, 0.2544, 0.5455, 0.25, 0.5455, 0.0, 0.0, 0.0, 0.0, 0.2544, 0.5455, 0.25, 0.5455, 0.25, 0.5455, 0.2544, 0.5455, 0.4167, 0.5455, 0.4167, 0.5633, 0.4123, 0.5633, 0.4123, 0.5455, 0.7456, 0.5455, 0.671, 0.5455, 0.671, 0.5455, 0.7456, 0.5455, 0.5877, 0.5, 0.5877, 0.5455, 0.5833, 0.5455, 0.5833, 0.5, 0.5877, 0.5455, 0.5833, 0.5455, 0.5833, 0.5455, 0.5877, 0.5455, 0.75, 0.5455, 0.7456, 0.5455, 0.7456, 0.5455, 0.75, 0.5455, 0.2456, 0.5455, 0.171, 0.5455, 0.171, 0.5455, 0.2456, 0.5455, 0.329, 0.5455, 0.2544, 0.5455, 0.2544, 0.5455, 0.329, 0.5455, 0.329, 0.5455, 0.2544, 0.5455, 0.2544, 0.5455, 0.329, 0.5455, 0.171, 0.5, 0.171, 0.5455, 0.1667, 0.5455, 0.1667, 0.5, 0.6623, 0.5455, 0.5877, 0.5455, 0.5877, 0.5455, 0.6623, 0.5455, 0.5044, 0.5, 0.5044, 0.5455, 0.5, 0.5455, 0.5, 0.5, 0.5044, 0.5455, 0.5, 0.5455, 0.5, 0.5455, 0.5044, 0.5455, 0.6667, 0.5455, 0.6623, 0.5455, 0.6623, 0.5455, 0.6667, 0.5455, 0.9956, 0.5455, 0.921, 0.5455, 0.921, 0.5455, 0.9956, 0.5455, 0.8377, 0.5455, 0.8333, 0.5455, 0.8333, 0.5455, 0.8377, 0.5455, 0.8377, 0.5455, 0.8333, 0.5455, 0.8333, 0.5455, 0.8377, 0.5455, 1.0, 0.5455, 1.0, 0.5633, 0.9956, 0.5633, 0.9956, 0.5455, 0.421, 0.5, 0.421, 0.5455, 0.4167, 0.5455, 0.4167, 0.5, 0.579, 0.5455, 0.5044, 0.5455, 0.5044, 0.5455, 0.579, 0.5455, 0.421, 0.5455, 0.4167, 0.5455, 0.4167, 0.5455, 0.421, 0.5455, 0.5833, 0.5455, 0.579, 0.5455, 0.579, 0.5455, 0.5833, 0.5455, 0.829, 0.5455, 0.7544, 0.5455, 0.7544, 0.5455, 0.829, 0.5455, 0.9123, 0.5455, 0.8377, 0.5455, 0.8377, 0.5455, 0.9123, 0.5455, 0.9123, 0.5455, 0.8377, 0.5455, 0.8377, 0.5455, 0.9123, 0.5455, 0.7544, 0.5, 0.7544, 0.5455, 0.75, 0.5455, 0.75, 0.5, 0.8377, 0.5455, 0.8377, 0.5633, 0.8333, 0.5633, 0.8333, 0.5455, 1.0, 0.5633, 1.0, 0.7391, 0.9956, 0.7391, 0.9956, 0.5633, 0.7544, 0.5455, 0.7544, 0.5633, 0.75, 0.5633, 0.75, 0.5455, 0.9167, 0.5633, 0.9167, 0.7391, 0.9123, 0.7391, 0.9123, 0.5633, 0.9123, 0.5455, 0.9123, 0.5633, 0.8377, 0.5633, 0.8377, 0.5455, 0.829, 0.5455, 0.7544, 0.5455, 0.7544, 0.5455, 0.829, 0.5455, 0.671, 0.5455, 0.671, 0.5633, 0.6667, 0.5633, 0.6667, 0.5455, 0.8333, 0.5633, 0.8333, 0.7391, 0.829, 0.7391, 0.829, 0.5633, 0.829, 0.5455, 0.829, 0.5633, 0.7544, 0.5633, 0.7544, 0.5455, 0.7456, 0.5455, 0.671, 0.5455, 0.671, 0.5455, 0.7456, 0.5455, 0.5877, 0.5455, 0.5877, 0.5633, 0.5833, 0.5633, 0.5833, 0.5455, 0.0, 0.0, 0.75, 0.7391, 0.7456, 0.7391, 0.0, 0.0, 0.7456, 0.5455, 0.7456, 0.5633, 0.671, 0.5633, 0.671, 0.5455, 0.6623, 0.5455, 0.5877, 0.5455, 0.5877, 0.5455, 0.6623, 0.5455, 0.5044, 0.5455, 0.5044, 0.5633, 0.5, 0.5633, 0.5, 0.5455, 0.6667, 0.5633, 0.6667, 0.7391, 0.6623, 0.7391, 0.6623, 0.5633, 0.6623, 0.5455, 0.6623, 0.5633, 0.5877, 0.5633, 0.5877, 0.5455, 0.579, 0.5455, 0.5044, 0.5455, 0.5044, 0.5455, 0.579, 0.5455, 0.4956, 0.5455, 0.4956, 0.5633, 0.421, 0.5633, 0.421, 0.5455, 0.5833, 0.5633, 0.5833, 0.7391, 0.579, 0.7391, 0.579, 0.5633, 0.579, 0.5455, 0.579, 0.5633, 0.5044, 0.5633, 0.5044, 0.5455, 0.4956, 0.5455, 0.421, 0.5455, 0.421, 0.5455, 0.4956, 0.5455, 0.4123, 0.5455, 0.4123, 0.5633, 0.3377, 0.5633, 0.3377, 0.5455, 0.5, 0.5633, 0.5, 0.7391, 0.4956, 0.7391, 0.4956, 0.5633, 0.2544, 0.5455, 0.2544, 0.5633, 0.25, 0.5633, 0.25, 0.5455, 0.4167, 0.5633, 0.4167, 0.7391, 0.4123, 0.7391, 0.4123, 0.5633, 0.171, 0.5455, 0.171, 0.5633, 0.1667, 0.5633, 0.1667, 0.5455, 0.3333, 0.5633, 0.3333, 0.7391, 0.329, 0.7391, 0.329, 0.5633, 0.329, 0.5455, 0.329, 0.5633, 0.2544, 0.5633, 0.2544, 0.5455, 0.2456, 0.5455, 0.171, 0.5455, 0.171, 0.5455, 0.2456, 0.5455, 0.0877, 0.5455, 0.0877, 0.5633, 0.08333, 0.5633, 0.08333, 0.5455, 0.0, 0.0, 0.25, 0.7391, 0.2456, 0.7391, 0.25, 0.6875, 0.2456, 0.5455, 0.2456, 0.5633, 0.171, 0.5633, 0.171, 0.5455, 0.1623, 0.5455, 0.0877, 0.5455, 0.0877, 0.5455, 0.1623, 0.5455, 0.07897, 0.5455, 0.07897, 0.5633, 0.004367, 0.5633, 0.004367, 0.5455, 0.1667, 0.5633, 0.1667, 0.7391, 0.1623, 0.7391, 0.1623, 0.5633, 0.1623, 0.5455, 0.1623, 0.5633, 0.0877, 0.5633, 0.0877, 0.5455, 0.07897, 0.5455, 0.004367, 0.5455, 0.004367, 0.5455, 0.07897, 0.5455, 0.9956, 0.5455, 0.921, 0.5455, 0.921, 0.5455, 0.9956, 0.5455, 0.8377, 0.5, 0.8377, 0.5455, 0.8333, 0.5455, 0.8333, 0.5, 1.0, 0.5, 1.0, 0.5455, 0.9956, 0.5455, 0.9956, 0.5, 0.9123, 0.5, 0.9123, 0.5455, 0.8377, 0.5455, 0.8377, 0.5, 0.829, 0.5, 0.829, 0.5455, 0.7544, 0.5455, 0.7544, 0.5, 0.7456, 0.5, 0.7456, 0.5455, 0.671, 0.5455, 0.671, 0.5, 0.6623, 0.5, 0.6623, 0.5455, 0.5877, 0.5455, 0.5877, 0.5, 0.579, 0.5, 0.579, 0.5455, 0.5044, 0.5455, 0.5044, 0.5, 0.3377, 0.5, 0.3377, 0.5455, 0.3333, 0.5455, 0.3333, 0.5, 0.4956, 0.5455, 0.421, 0.5455, 0.421, 0.5455, 0.4956, 0.5455, 0.4956, 0.5, 0.4956, 0.5455, 0.421, 0.5455, 0.421, 0.5, 0.2544, 0.5, 0.2544, 0.5455, 0.25, 0.5455, 0.25, 0.5, 0.4123, 0.5455, 0.3377, 0.5455, 0.3377, 0.5455, 0.4123, 0.5455, 0.4123, 0.5, 0.4123, 0.5455, 0.3377, 0.5455, 0.3377, 0.5, 0.329, 0.5, 0.329, 0.5455, 0.2544, 0.5455, 0.2544, 0.5, 0.2456, 0.5, 0.2456, 0.5455, 0.171, 0.5455, 0.171, 0.5, 0.1623, 0.5, 0.1623, 0.5455, 0.0877, 0.5455, 0.0877, 0.5, 0.07897, 0.5, 0.07897, 0.5455, 0.004367, 0.5455, 0.004367, 0.5, 0.9956, 0.5, 0.9956, 0.5455, 0.921, 0.5455, 0.921, 0.5, 0.07897, 0.5455, 0.004367, 0.5455, 0.004367, 0.5455, 0.07897, 0.5455, 0.9956, 0.5455, 0.9956, 0.5633, 0.921, 0.5633, 0.921, 0.5455, 0.08333, 0.5633, 0.08333, 0.7391, 0.07897, 0.7391, 0.07897, 0.5633, 0.9123, 0.5633, 0.9123, 0.7391, 0.8377, 0.7391, 0.8377, 0.5633, 0.9956, 0.7391, 1.0, 0.7391, 1.0, 0.7391, 0.9956, 0.7391, 0.829, 0.5633, 0.829, 0.7391, 0.7544, 0.7391, 0.7544, 0.5633, 0.9123, 0.7391, 0.9167, 0.7391, 0.9167, 0.7391, 0.9123, 0.7391, 0.7456, 0.5633, 0.7456, 0.7391, 0.671, 0.7391, 0.671, 0.5633, 0.829, 0.7391, 0.8333, 0.7391, 0.8333, 0.7391, 0.829, 0.7391, 0.6623, 0.5633, 0.6623, 0.7391, 0.5877, 0.7391, 0.5877, 0.5633, 0.7456, 0.7391, 0.75, 0.7391, 0.75, 0.7391, 0.7456, 0.7391, 0.579, 0.5633, 0.579, 0.7391, 0.5044, 0.7391, 0.5044, 0.5633, 0.6623, 0.7391, 0.6667, 0.7391, 0.6667, 0.7391, 0.6623, 0.7391, 0.4956, 0.5633, 0.4956, 0.7391, 0.421, 0.7391, 0.421, 0.5633, 0.579, 0.7391, 0.5833, 0.7391, 0.5833, 0.7391, 0.579, 0.7391, 0.4123, 0.5633, 0.4123, 0.7391, 0.3377, 0.7391, 0.3377, 0.5633, 0.4956, 0.7391, 0.5, 0.7391, 0.5, 0.7391, 0.4956, 0.7391, 0.329, 0.5633, 0.329, 0.7391, 0.2544, 0.7391, 0.2544, 0.5633, 0.4123, 0.7391, 0.4167, 0.7391, 0.4167, 0.7391, 0.4123, 0.7391, 0.2456, 0.5633, 0.2456, 0.7391, 0.171, 0.7391, 0.171, 0.5633, 0.329, 0.7391, 0.3333, 0.7391, 0.3333, 0.7391, 0.329, 0.7391, 0.1623, 0.5633, 0.1623, 0.7391, 0.0877, 0.7391, 0.0877, 0.5633, 0.2456, 0.7391, 0.25, 0.7391, 0.25, 0.7391, 0.2456, 0.7391, 0.07897, 0.5633, 0.07897, 0.7391, 0.004367, 0.7391, 0.004367, 0.5633, 0.1623, 0.7391, 0.1667, 0.7391, 0.1667, 0.7391, 0.1623, 0.7391, 0.9956, 0.5633, 0.9956, 0.7391, 0.921, 0.7391, 0.921, 0.5633, 0.07897, 0.7391, 0.08333, 0.7391, 0.08333, 0.7391, 0.07897, 0.7391, 0.671, 0.7391, 0.671, 0.7917, 0.6667, 0.7917, 0.6667, 0.7391, 0.8333, 0.7917, 0.829, 0.7917, 0.829, 0.7917, 0.8333, 0.7917, 0.671, 0.7917, 0.6667, 0.7917, 0.6667, 0.7917, 0.671, 0.7917, 0.8333, 0.7917, 0.8333, 1.0, 0.829, 1.0, 0.829, 0.7917, 0.171, 0.7391, 0.2456, 0.7391, 0.2456, 0.7391, 0.171, 0.7391, 0.3333, 0.7391, 0.3333, 0.7917, 0.329, 0.7917, 0.329, 0.7391, 0.004367, 0.7391, 0.004367, 0.7917, 7.451e-08, 0.7917, 7.451e-08, 0.7391, 0.1667, 0.7917, 0.1623, 0.7917, 0.1623, 0.7917, 0.1667, 0.7917, 0.004367, 0.7917, 7.451e-08, 0.7917, 7.451e-08, 0.7917, 0.004367, 0.7917, 0.1667, 0.7917, 0.1667, 1.0, 0.1623, 1.0, 0.1623, 0.7917, 0.921, 0.7391, 0.921, 0.7917, 0.9167, 0.7917, 0.9167, 0.7391, 0.07897, 0.7917, 0.004367, 0.7917, 0.004367, 0.7917, 0.07897, 0.7917, 0.7544, 0.7391, 0.829, 0.7391, 0.829, 0.7391, 0.7544, 0.7391, 0.9167, 0.7391, 0.9167, 0.7917, 0.9123, 0.7917, 0.9123, 0.7391, 0.5877, 0.7391, 0.5877, 0.7917, 0.5833, 0.7917, 0.5833, 0.7391, 0.7456, 0.7917, 0.671, 0.7917, 0.671, 0.7917, 0.7456, 0.7917, 0.5877, 0.7917, 0.5833, 0.7917, 0.5833, 0.7917, 0.5877, 0.7917, 0.75, 0.7917, 0.75, 1.0, 0.7456, 1.0, 0.7456, 0.7917, 0.004367, 0.7391, 0.07897, 0.7391, 0.07897, 0.7391, 0.004367, 0.7391, 0.1667, 0.7391, 0.1667, 0.7917, 0.1623, 0.7917, 0.1623, 0.7391, 0.0877, 0.7391, 0.1623, 0.7391, 0.1623, 0.7391, 0.0877, 0.7391, 0.25, 0.7391, 0.25, 0.7917, 0.2456, 0.7917, 0.2456, 0.7391, 0.5877, 0.7391, 0.6623, 0.7391, 0.6623, 0.7391, 0.5877, 0.7391, 0.7456, 0.7391, 0.7456, 0.7917, 0.671, 0.7917, 0.671, 0.7391, 0.671, 0.7391, 0.7456, 0.7391, 0.7456, 0.7391, 0.671, 0.7391, 0.8333, 0.7391, 0.8333, 0.7917, 0.829, 0.7917, 0.829, 0.7391, 0.5044, 0.7391, 0.5044, 0.7917, 0.5, 0.7917, 0.5, 0.7391, 0.6623, 0.7917, 0.5877, 0.7917, 0.5877, 0.7917, 0.6623, 0.7917, 0.5044, 0.7917, 0.5, 0.7917, 0.5, 0.7917, 0.5044, 0.7917, 0.6667, 0.7917, 0.6667, 1.0, 0.6623, 1.0, 0.6623, 0.7917, 0.421, 0.7917, 0.4167, 0.7917, 0.4167, 0.7917, 0.421, 0.7917, 0.5833, 0.7917, 0.5833, 1.0, 0.579, 1.0, 0.579, 0.7917, 0.421, 0.7391, 0.421, 0.7917, 0.4167, 0.7917, 0.4167, 0.7391, 0.579, 0.7917, 0.5044, 0.7917, 0.5044, 0.7917, 0.579, 0.7917, 0.8377, 0.7917, 0.8377, 1.0, 0.8333, 1.0, 0.8333, 0.7917, 0.25, 0.48, 0.256, 0.4784, 0.2563, 0.4883, 0.25, 0.49, 0.8377, 0.7917, 0.8333, 0.7917, 0.8333, 0.7917, 0.8377, 0.7917, 0.9956, 0.7917, 0.9956, 1.0, 0.921, 1.0, 0.921, 0.7917, 0.829, 0.7917, 0.829, 1.0, 0.7544, 1.0, 0.7544, 0.7917, 0.365, 0.4492, 0.3694, 0.4448, 0.3746, 0.4532, 0.37, 0.4578, 0.829, 0.7917, 0.7544, 0.7917, 0.7544, 0.7917, 0.829, 0.7917, 0.9123, 0.7917, 0.9123, 1.0, 0.8377, 1.0, 0.8377, 0.7917, 0.7456, 0.7917, 0.7456, 1.0, 0.671, 1.0, 0.671, 0.7917, 0.4492, 0.365, 0.4508, 0.359, 0.4595, 0.3637, 0.4578, 0.37, 0.6623, 0.7917, 0.6623, 1.0, 0.5877, 1.0, 0.5877, 0.7917, 0.48, 0.25, 0.4784, 0.244, 0.4883, 0.2437, 0.49, 0.25, 0.579, 0.7917, 0.579, 1.0, 0.5044, 1.0, 0.5044, 0.7917, 0.4492, 0.135, 0.4448, 0.1306, 0.4532, 0.1254, 0.4578, 0.13, 0.421, 0.7917, 0.421, 1.0, 0.4167, 1.0, 0.4167, 0.7917, 0.365, 0.05083, 0.359, 0.04922, 0.3637, 0.04047, 0.37, 0.04215, 0.3377, 0.7917, 0.3377, 1.0, 0.3333, 1.0, 0.3333, 0.7917, 0.25, 0.02002, 0.244, 0.02164, 0.2437, 0.01169, 0.25, 0.01, 0.3377, 0.7917, 0.3333, 0.7917, 0.3333, 0.7917, 0.3377, 0.7917, 0.4956, 0.7917, 0.4956, 1.0, 0.421, 1.0, 0.421, 0.7917, 0.2544, 0.7917, 0.2544, 1.0, 0.25, 1.0, 0.25, 0.7917, 0.135, 0.05083, 0.1306, 0.05524, 0.1254, 0.04676, 0.13, 0.04215, 0.2544, 0.7917, 0.25, 0.7917, 0.0, 0.0, 0.0, 0.0, 0.4123, 0.7917, 0.4123, 1.0, 0.3377, 1.0, 0.3377, 0.7917, 0.171, 0.7917, 0.171, 1.0, 0.1667, 1.0, 0.1667, 0.7917, 0.05083, 0.135, 0.04922, 0.141, 0.04047, 0.1363, 0.04215, 0.13, 0.171, 0.7917, 0.1667, 0.7917, 0.1667, 0.7917, 0.171, 0.7917, 0.329, 0.7917, 0.329, 1.0, 0.2544, 1.0, 0.2544, 0.7917, 0.1623, 0.7917, 0.1623, 1.0, 0.0877, 1.0, 0.0877, 0.7917, 0.02002, 0.25, 0.02164, 0.256, 0.01169, 0.2563, 0.01, 0.25, 0.1623, 0.7917, 0.0877, 0.7917, 0.0877, 0.7917, 0.1623, 0.7917, 0.2456, 0.7917, 0.2456, 1.0, 0.171, 1.0, 0.171, 0.7917, 0.07897, 0.7917, 0.07897, 1.0, 0.004367, 1.0, 0.004367, 0.7917, 0.05083, 0.365, 0.05524, 0.3694, 0.04676, 0.3746, 0.04215, 0.37, 0.9123, 0.7391, 0.9123, 0.7917, 0.8377, 0.7917, 0.8377, 0.7391, 0.9956, 0.7917, 0.921, 0.7917, 0.921, 0.7917, 0.9956, 0.7917, 0.9956, 0.7391, 0.9956, 0.7917, 0.921, 0.7917, 0.921, 0.7391, 0.8377, 0.7391, 0.9123, 0.7391, 0.9123, 0.7391, 0.8377, 0.7391, 0.829, 0.7391, 0.829, 0.7917, 0.7544, 0.7917, 0.7544, 0.7391, 0.9123, 0.7917, 0.8377, 0.7917, 0.8377, 0.7917, 0.9123, 0.7917, 0.6623, 0.7391, 0.6623, 0.7917, 0.5877, 0.7917, 0.5877, 0.7391, 0.5044, 0.7391, 0.579, 0.7391, 0.579, 0.7391, 0.5044, 0.7391, 0.579, 0.7391, 0.579, 0.7917, 0.5044, 0.7917, 0.5044, 0.7391, 0.421, 0.7391, 0.4956, 0.7391, 0.4956, 0.7391, 0.421, 0.7391, 0.3377, 0.7391, 0.3377, 0.7917, 0.3333, 0.7917, 0.3333, 0.7391, 0.4956, 0.7917, 0.421, 0.7917, 0.421, 0.7917, 0.4956, 0.7917, 0.4956, 0.7391, 0.4956, 0.7917, 0.421, 0.7917, 0.421, 0.7391, 0.3377, 0.7391, 0.4123, 0.7391, 0.4123, 0.7391, 0.3377, 0.7391, 0.329, 0.7391, 0.329, 0.7917, 0.2544, 0.7917, 0.2544, 0.7391, 0.4123, 0.7917, 0.3377, 0.7917, 0.3377, 0.7917, 0.4123, 0.7917, 0.4123, 0.7391, 0.4123, 0.7917, 0.3377, 0.7917, 0.3377, 0.7391, 0.2544, 0.7391, 0.329, 0.7391, 0.329, 0.7391, 0.2544, 0.7391, 0.2456, 0.7391, 0.2456, 0.7917, 0.171, 0.7917, 0.171, 0.7391, 0.329, 0.7917, 0.2544, 0.7917, 0.2544, 0.7917, 0.329, 0.7917, 0.1623, 0.7391, 0.1623, 0.7917, 0.0877, 0.7917, 0.0877, 0.7391, 0.2456, 0.7917, 0.171, 0.7917, 0.171, 0.7917, 0.2456, 0.7917, 0.07897, 0.7391, 0.07897, 0.7917, 0.004367, 0.7917, 0.004367, 0.7391, 0.921, 0.7391, 0.9956, 0.7391, 0.9956, 0.7391, 0.921, 0.7391, 0.256, 0.4784, 0.359, 0.4508, 0.3637, 0.4595, 0.2563, 0.4883, 0.141, 0.4508, 0.135, 0.4492, 0.135, 0.4492, 0.141, 0.4508, 0.3694, 0.4448, 0.4448, 0.3694, 0.4532, 0.3746, 0.3746, 0.4532, 0.256, 0.4784, 0.25, 0.48, 0.25, 0.48, 0.256, 0.4784, 0.4508, 0.359, 0.4784, 0.256, 0.4883, 0.2563, 0.4595, 0.3637, 0.3694, 0.4448, 0.365, 0.4492, 0.365, 0.4492, 0.3694, 0.4448, 0.4784, 0.244, 0.4508, 0.141, 0.4595, 0.1363, 0.4883, 0.2437, 0.4508, 0.359, 0.4492, 0.365, 0.4492, 0.365, 0.4508, 0.359, 0.4784, 0.244, 0.48, 0.25, 0.48, 0.25, 0.4784, 0.244, 0.4448, 0.1306, 0.3694, 0.05524, 0.3746, 0.04676, 0.4532, 0.1254, 0.359, 0.04922, 0.256, 0.02164, 0.2563, 0.01169, 0.3637, 0.04047, 0.4448, 0.1306, 0.4492, 0.135, 0.4492, 0.135, 0.4448, 0.1306, 0.244, 0.02164, 0.141, 0.04922, 0.1363, 0.04047, 0.2437, 0.01169, 0.359, 0.04922, 0.365, 0.05083, 0.365, 0.05083, 0.359, 0.04922, 0.1306, 0.05524, 0.05524, 0.1306, 0.04676, 0.1254, 0.1254, 0.04676, 0.244, 0.02164, 0.25, 0.02002, 0.25, 0.02002, 0.244, 0.02164, 0.04922, 0.141, 0.02164, 0.244, 0.01169, 0.2437, 0.04047, 0.1363, 0.1306, 0.05524, 0.135, 0.05083, 0.135, 0.05083, 0.1306, 0.05524, 0.02164, 0.256, 0.04922, 0.359, 0.04047, 0.3637, 0.01169, 0.2563, 0.04922, 0.141, 0.05083, 0.135, 0.05083, 0.135, 0.04922, 0.141, 0.05524, 0.3694, 0.1306, 0.4448, 0.1254, 0.4532, 0.04676, 0.3746, 0.02164, 0.256, 0.02002, 0.25, 0.02002, 0.25, 0.02164, 0.256, 0.141, 0.4508, 0.244, 0.4784, 0.2437, 0.4883, 0.1363, 0.4595, 0.05524, 0.3694, 0.05083, 0.365, 0.05083, 0.365, 0.05524, 0.3694, 0.3694, 0.05524, 0.4448, 0.1306, 0.4448, 0.1306, 0.3694, 0.05524, 0.256, 0.02164, 0.359, 0.04922, 0.359, 0.04922, 0.256, 0.02164, 0.244, 0.4784, 0.141, 0.4508, 0.141, 0.4508, 0.244, 0.4784, 0.359, 0.4508, 0.256, 0.4784, 0.256, 0.4784, 0.359, 0.4508, 0.4448, 0.3694, 0.3694, 0.4448, 0.3694, 0.4448, 0.4448, 0.3694, 0.4784, 0.256, 0.4508, 0.359, 0.4508, 0.359, 0.4784, 0.256, 0.02164, 0.244, 0.04922, 0.141, 0.04922, 0.141, 0.02164, 0.244, 0.04922, 0.359, 0.02164, 0.256, 0.02164, 0.256, 0.04922, 0.359, 0.141, 0.04922, 0.244, 0.02164, 0.244, 0.02164, 0.141, 0.04922, 0.4508, 0.141, 0.4784, 0.244, 0.4784, 0.244, 0.4508, 0.141, 0.1306, 0.4448, 0.05524, 0.3694, 0.05524, 0.3694, 0.1306, 0.4448, 0.05524, 0.1306, 0.1306, 0.05524, 0.1306, 0.05524, 0.05524, 0.1306, 0.25, 0.25, 0.365, 0.05083, 0.3694, 0.05524, 0.25, 0.25, 0.05083, 0.135, 0.05524, 0.1306, 0.25, 0.25, 0.25, 0.48, 0.244, 0.4784, 0.25, 0.25, 0.02002, 0.25, 0.02164, 0.244, 0.25, 0.25, 0.48, 0.25, 0.4784, 0.256, 0.25, 0.25, 0.05083, 0.365, 0.04922, 0.359, 0.25, 0.25, 0.4492, 0.135, 0.4508, 0.141, 0.25, 0.25, 0.135, 0.05083, 0.141, 0.04922, 0.3694, 0.4448, 0.365, 0.4492, 0.25, 0.25, 0.25, 0.25, 0.25, 0.02002, 0.256, 0.02164, 0.256, 0.4784, 0.25, 0.48, 0.25, 0.25, 0.365, 0.4492, 0.359, 0.4508, 0.25, 0.25, 0.4448, 0.3694, 0.3694, 0.4448, 0.25, 0.25, 0.4492, 0.365, 0.25, 0.25, 0.4508, 0.359, 0.4492, 0.365, 0.4448, 0.3694, 0.25, 0.25, 0.4508, 0.359, 0.25, 0.25, 0.4784, 0.256, 0.48, 0.25, 0.25, 0.25, 0.4784, 0.244, 0.4784, 0.244, 0.25, 0.25, 0.4508, 0.141, 0.4492, 0.135, 0.25, 0.25, 0.4448, 0.1306, 0.4448, 0.1306, 0.25, 0.25, 0.3694, 0.05524, 0.365, 0.05083, 0.25, 0.25, 0.359, 0.04922, 0.359, 0.04922, 0.25, 0.25, 0.256, 0.02164, 0.25, 0.02002, 0.25, 0.25, 0.244, 0.02164, 0.244, 0.02164, 0.25, 0.25, 0.141, 0.04922, 0.135, 0.05083, 0.25, 0.25, 0.1306, 0.05524, 0.1306, 0.05524, 0.25, 0.25, 0.05524, 0.1306, 0.05083, 0.135, 0.25, 0.25, 0.04922, 0.141, 0.04922, 0.141, 0.25, 0.25, 0.02164, 0.244, 0.02002, 0.25, 0.25, 0.25, 0.02164, 0.256, 0.02164, 0.256, 0.25, 0.25, 0.04922, 0.359, 0.05083, 0.365, 0.25, 0.25, 0.05524, 0.3694, 0.05524, 0.3694, 0.25, 0.25, 0.1306, 0.4448, 0.135, 0.4492, 0.25, 0.25, 0.141, 0.4508, 0.141, 0.4508, 0.25, 0.25, 0.244, 0.4784, 0.359, 0.4508, 0.256, 0.4784, 0.25, 0.25, 0.642, 0.4521, 0.7425, 0.479, 0.7425, 0.479, 0.642, 0.4521, 0.858, 0.4521, 0.8637, 0.4595, 0.87, 0.4578, 0.8625, 0.4449, 0.87, 0.4578, 0.8746, 0.4532, 0.9449, 0.3625, 0.9578, 0.37, 0.9595, 0.3637, 0.975, 0.25, 0.99, 0.25, 0.9883, 0.2437, 0.9449, 0.1375, 0.9578, 0.13, 0.9532, 0.1254, 0.8625, 0.05511, 0.87, 0.04215, 0.8637, 0.04047, 0.75, 0.02496, 0.75, 0.01, 0.7437, 0.01169, 0.6375, 0.05511, 0.63, 0.04215, 0.6254, 0.04676, 0.5551, 0.1375, 0.5422, 0.13, 0.5405, 0.1363, 0.525, 0.25, 0.51, 0.25, 0.5117, 0.2563, 0.5551, 0.3625, 0.5422, 0.37, 0.5468, 0.3746, 0.6375, 0.4449, 0.63, 0.4578, 0.6363, 0.4595, 0.75, 0.475, 0.75, 0.49, 0.7563, 0.4883, 0.9445, 0.371, 0.9532, 0.3746, 0.9578, 0.37, 0.979, 0.2575, 0.9883, 0.2563, 0.99, 0.25, 0.9445, 0.371, 0.871, 0.4445, 0.8746, 0.4532, 0.9532, 0.3746, 0.9521, 0.142, 0.9595, 0.1363, 0.9578, 0.13, 0.979, 0.2575, 0.9521, 0.358, 0.9595, 0.3637, 0.9883, 0.2563, 0.871, 0.05548, 0.8746, 0.04676, 0.87, 0.04215, 0.9521, 0.142, 0.979, 0.2425, 0.9883, 0.2437, 0.9595, 0.1363, 0.7575, 0.02104, 0.7563, 0.01169, 0.75, 0.01, 0.871, 0.05548, 0.9445, 0.129, 0.9532, 0.1254, 0.8746, 0.04676, 0.642, 0.04794, 0.6363, 0.04047, 0.63, 0.04215, 0.7575, 0.02104, 0.858, 0.04794, 0.8637, 0.04047, 0.7563, 0.01169, 0.5555, 0.129, 0.5468, 0.1254, 0.5422, 0.13, 0.642, 0.04794, 0.7425, 0.02104, 0.7437, 0.01169, 0.6363, 0.04047, 0.521, 0.2425, 0.5117, 0.2437, 0.51, 0.25, 0.5555, 0.129, 0.629, 0.05548, 0.6254, 0.04676, 0.5468, 0.1254, 0.5479, 0.358, 0.5405, 0.3637, 0.5422, 0.37, 0.521, 0.2425, 0.5479, 0.142, 0.5405, 0.1363, 0.5117, 0.2437, 0.629, 0.4445, 0.6254, 0.4532, 0.63, 0.4578, 0.5479, 0.358, 0.521, 0.2575, 0.5117, 0.2563, 0.5405, 0.3637, 0.7425, 0.479, 0.7437, 0.4883, 0.75, 0.49, 0.629, 0.4445, 0.5555, 0.371, 0.5468, 0.3746, 0.6254, 0.4532, 0.858, 0.4521, 0.7575, 0.479, 0.7563, 0.4883, 0.8637, 0.4595, 0.7425, 0.479, 0.642, 0.4521, 0.6363, 0.4595, 0.7437, 0.4883, 0.9445, 0.129, 0.858, 0.04794, 0.7425, 0.02104, 0.629, 0.05548, 0.5479, 0.142, 0.521, 0.2575, 0.5555, 0.371, 0.642, 0.4521, 0.7575, 0.479, 0.871, 0.4445, 0.9521, 0.358, 0.979, 0.2425, 0.871, 0.4445, 0.9445, 0.371, 0.9445, 0.371, 0.871, 0.4445, 0.5479, 0.142, 0.521, 0.2425, 0.521, 0.2425, 0.5479, 0.142, 0.858, 0.04794, 0.7575, 0.02104, 0.7575, 0.02104, 0.858, 0.04794, 0.9521, 0.358, 0.979, 0.2575, 0.979, 0.2575, 0.9521, 0.358, 0.521, 0.2575, 0.5479, 0.358, 0.5479, 0.358, 0.521, 0.2575, 0.7425, 0.02104, 0.642, 0.04794, 0.642, 0.04794, 0.7425, 0.02104, 0.5555, 0.371, 0.629, 0.4445, 0.629, 0.4445, 0.5555, 0.371, 0.629, 0.05548, 0.5555, 0.129, 0.5555, 0.129, 0.629, 0.05548, 0.9445, 0.129, 0.871, 0.05548, 0.871, 0.05548, 0.9445, 0.129, 0.979, 0.2425, 0.9521, 0.142, 0.9521, 0.142, 0.979, 0.2425, 0.7575, 0.479, 0.858, 0.4521, 0.858, 0.4521, 0.7575, 0.479])
me_cylinder.materials.append(mat_wood)
me_cylinder.materials.append(mat_metal)
me_cylinder.update()
me_torus = bpy.data.meshes.new('Torus')
me_torus.from_pydata([(0.06436, 0.3479, 0.211), (0.05303, 0.3606, 0.2268), (0.03067, 0.3545, 0.2262), (0.02819, 0.338, 0.2101), (0.04901, 0.3339, 0.2007), (0.02215, 0.3863, 0.1782), (0.01957, 0.391, 0.2008), (0.01137, 0.372, 0.2112), (0.008889, 0.3555, 0.1951), (0.01555, 0.3643, 0.1747), (-0.04221, 0.3831, 0.1914), (-0.03145, 0.3885, 0.2112), (-0.01806, 0.3705, 0.2173), (-0.02054, 0.354, 0.2011), (-0.03547, 0.3618, 0.1852), (-0.06436, 0.3416, 0.2374), (-0.04901, 0.3556, 0.2477), (-0.02819, 0.3516, 0.2383), (-0.03067, 0.3351, 0.2222), (-0.05303, 0.3289, 0.2216), (-0.02215, 0.3033, 0.2702), (-0.01555, 0.3252, 0.2737), (-0.008889, 0.334, 0.2533), (-0.01137, 0.3175, 0.2372), (-0.01957, 0.2985, 0.2476), (0.04221, 0.3064, 0.257), (0.03547, 0.3277, 0.2632), (0.02054, 0.3355, 0.2472), (0.01806, 0.319, 0.2311), (0.03145, 0.301, 0.2372)], [], [(0, 5, 6, 1), (1, 6, 7, 2), (2, 7, 8, 3), (3, 8, 9, 4), (4, 9, 5, 0), (5, 10, 11, 6), (6, 11, 12, 7), (7, 12, 13, 8), (8, 13, 14, 9), (9, 14, 10, 5), (10, 15, 16, 11), (11, 16, 17, 12), (12, 17, 18, 13), (13, 18, 19, 14), (14, 19, 15, 10), (15, 20, 21, 16), (16, 21, 22, 17), (17, 22, 23, 18), (18, 23, 24, 19), (19, 24, 20, 15), (20, 25, 26, 21), (21, 26, 27, 22), (22, 27, 28, 23), (23, 28, 29, 24), (24, 29, 25, 20), (25, 0, 1, 26), (26, 1, 2, 27), (27, 2, 3, 28), (28, 3, 4, 29), (29, 4, 0, 25)])
_uv = me_torus.uv_layers.new(name='UVMap')
_uv.uv.foreach_set('vector', [0.5, 0.6, 0.6667, 0.6, 0.6667, 0.8, 0.5, 0.8, 0.5, 0.8, 0.6667, 0.8, 0.6667, 1.0, 0.5, 1.0, 0.5, 0.0, 0.6667, 0.0, 0.6667, 0.2, 0.5, 0.2, 0.5, 0.2, 0.6667, 0.2, 0.6667, 0.4, 0.5, 0.4, 0.5, 0.4, 0.6667, 0.4, 0.6667, 0.6, 0.5, 0.6, 0.6667, 0.6, 0.8333, 0.6, 0.8333, 0.8, 0.6667, 0.8, 0.6667, 0.8, 0.8333, 0.8, 0.8333, 1.0, 0.6667, 1.0, 0.6667, 0.0, 0.8333, 0.0, 0.8333, 0.2, 0.6667, 0.2, 0.6667, 0.2, 0.8333, 0.2, 0.8333, 0.4, 0.6667, 0.4, 0.6667, 0.4, 0.8333, 0.4, 0.8333, 0.6, 0.6667, 0.6, 0.8333, 0.6, 1.0, 0.6, 1.0, 0.8, 0.8333, 0.8, 0.8333, 0.8, 1.0, 0.8, 1.0, 1.0, 0.8333, 1.0, 0.8333, 0.0, 1.0, 0.0, 1.0, 0.2, 0.8333, 0.2, 0.8333, 0.2, 1.0, 0.2, 1.0, 0.4, 0.8333, 0.4, 0.8333, 0.4, 1.0, 0.4, 1.0, 0.6, 0.8333, 0.6, -1.11e-16, 0.6, 0.1667, 0.6, 0.1667, 0.8, -1.11e-16, 0.8, -1.11e-16, 0.8, 0.1667, 0.8, 0.1667, 1.0, -1.11e-16, 1.0, -1.11e-16, 0.0, 0.1667, 0.0, 0.1667, 0.2, -1.11e-16, 0.2, -1.11e-16, 0.2, 0.1667, 0.2, 0.1667, 0.4, -1.11e-16, 0.4, -1.11e-16, 0.4, 0.1667, 0.4, 0.1667, 0.6, -1.11e-16, 0.6, 0.1667, 0.6, 0.3333, 0.6, 0.3333, 0.8, 0.1667, 0.8, 0.1667, 0.8, 0.3333, 0.8, 0.3333, 1.0, 0.1667, 1.0, 0.1667, 0.0, 0.3333, 0.0, 0.3333, 0.2, 0.1667, 0.2, 0.1667, 0.2, 0.3333, 0.2, 0.3333, 0.4, 0.1667, 0.4, 0.1667, 0.4, 0.3333, 0.4, 0.3333, 0.6, 0.1667, 0.6, 0.3333, 0.6, 0.5, 0.6, 0.5, 0.8, 0.3333, 0.8, 0.3333, 0.8, 0.5, 0.8, 0.5, 1.0, 0.3333, 1.0, 0.3333, 0.0, 0.5, 0.0, 0.5, 0.2, 0.3333, 0.2, 0.3333, 0.2, 0.5, 0.2, 0.5, 0.4, 0.3333, 0.4, 0.3333, 0.4, 0.5, 0.4, 0.5, 0.6, 0.3333, 0.6])
me_torus.materials.append(mat_metal)
me_torus.update()

# ---- curves / text
cu_beziercurve = bpy.data.curves.new('BezierCurve', 'CURVE')
cu_beziercurve.dimensions = '3D'
_sp = cu_beziercurve.splines.new('BEZIER'); _sp.bezier_points.add(4)
_sp.bezier_points.foreach_set('co', [0.0, 0.3379, 0.1654, -0.09039, 0.2687, 0.5819, -0.09039, -0.000226, 0.7301, -0.09039, -0.2733, 0.5882, 0.0, -0.3445, 0.1705])
_sp.bezier_points.foreach_set('handle_left', [0.0, 0.137, -0.6352, -0.09039, 0.3294, 0.4826, -0.09039, 0.1142, 0.7289, -0.09039, -0.2101, 0.6856, 0.0, -0.3726, 0.3749])
_sp.bezier_points.foreach_set('handle_right', [0.0, 0.3886, 0.3673, -0.09039, 0.2081, 0.6812, -0.09039, -0.1146, 0.7312, -0.09039, -0.3365, 0.4908, 0.0, -0.2322, -0.6473])
for _p, _l, _r in zip(_sp.bezier_points, ['ALIGNED', 'ALIGNED', 'ALIGNED', 'ALIGNED', 'ALIGNED'], ['ALIGNED', 'ALIGNED', 'ALIGNED', 'ALIGNED', 'ALIGNED']): _p.handle_left_type = _l; _p.handle_right_type = _r
_sp.order_u = 0
_sp.order_v = 0
_sp.resolution_u = 6
_sp.use_smooth = False
cu_beziercurve.materials.append(mat_rope)
cu_beziercurve.use_path = True
cu_beziercurve.bevel_resolution = 1
cu_beziercurve.bevel_depth = 0.02
cu_beziercurve.resolution_u = 6
cu_beziercurve.fill_mode = 'FULL'
cu_beziercurve_001 = bpy.data.curves.new('BezierCurve.001', 'CURVE')
cu_beziercurve_001.dimensions = '3D'
_sp = cu_beziercurve_001.splines.new('BEZIER'); _sp.bezier_points.add(7)
_sp.bezier_points.foreach_set('co', [0.003781, -0.3312, 0.1689, -0.01484, -0.3118, 0.1722, -0.02781, -0.345, 0.1806, 0.004245, -0.3476, 0.16, 0.008295, -0.3278, 0.1778, -0.005607, -0.3318, 0.1826, -0.009492, -0.3376, 0.1446, -0.008898, -0.3422, 0.1047])
_sp.bezier_points.foreach_set('handle_left', [-0.01138, -0.3384, 0.1786, -0.003909, -0.3107, 0.1523, -0.02679, -0.3297, 0.1835, -0.01018, -0.359, 0.1692, 0.01768, -0.3299, 0.1659, -0.004408, -0.3285, 0.1872, -0.01039, -0.3376, 0.1509, -0.007834, -0.3417, 0.1108])
_sp.bezier_points.foreach_set('handle_right', [0.01894, -0.324, 0.1592, -0.02411, -0.3128, 0.1891, -0.0291, -0.3644, 0.1768, 0.01375, -0.34, 0.1539, 0.004761, -0.3271, 0.1822, -0.006749, -0.3349, 0.1782, -0.00859, -0.3376, 0.1384, -0.009963, -0.3427, 0.09868])
for _p, _l, _r in zip(_sp.bezier_points, ['ALIGNED', 'ALIGNED', 'ALIGNED', 'ALIGNED', 'ALIGNED', 'ALIGNED', 'ALIGNED', 'ALIGNED'], ['ALIGNED', 'ALIGNED', 'ALIGNED', 'ALIGNED', 'ALIGNED', 'ALIGNED', 'ALIGNED', 'ALIGNED']): _p.handle_left_type = _l; _p.handle_right_type = _r
_sp.order_u = 0
_sp.order_v = 0
_sp.resolution_u = 4
_sp.use_smooth = False
cu_beziercurve_001.materials.append(mat_rope)
cu_beziercurve_001.use_path = True
cu_beziercurve_001.bevel_resolution = 2
cu_beziercurve_001.bevel_depth = 0.02
cu_beziercurve_001.resolution_u = 4
cu_beziercurve_001.fill_mode = 'FULL'
cu_beziercurve_001.use_fill_caps = True

# ---- objects
ob_light = bpy.data.objects.new('Light', light_light)
ob_cylinder = bpy.data.objects.new('Cylinder', me_cylinder)
ob_torus = bpy.data.objects.new('Torus', me_torus)
ob_beziercurve = bpy.data.objects.new('BezierCurve', cu_beziercurve)
ob_beziercurve_001 = bpy.data.objects.new('BezierCurve.001', cu_beziercurve_001)

# ---- transforms, parenting, visibility, modifiers, constraints
ob_light.location = (4.076, 1.005, 5.904)
ob_light.rotation_euler = (0.6503, 0.05522, 1.866)
ob_light.lock_rotations_4d = False
ob_light.empty_display_type = 'ARROWS'
ob_light.color = (0.0, 0.0, 0.0, 0.0)
ob_light.lineart.crease_threshold = 0.0
ob_cylinder.location = (0.0, 0.0, 0.0)
ob_cylinder.rotation_euler = (0.0, -0.0, 0.2618)
_m = ob_cylinder.modifiers.new('Auto Smooth', 'NODES')
_m.node_group = ng_auto_smooth
_gi = [s.identifier for s in ng_auto_smooth.interface.items_tree if s.item_type == 'SOCKET' and s.in_out == 'INPUT']
_m[_gi[1]] = 0.5236  # Angle
ob_torus.location = (-0.09374, 0.0, 0.0)
ob_torus.rotation_euler = (0.0, 0.3832, 0.0)
_m = ob_torus.modifiers.new('Mirror', 'MIRROR')
_m.use_axis = (False, True, False)
ob_beziercurve.location = (0.1371, 0.0, 0.3764)
ob_beziercurve.rotation_euler = (-0.0, -2.356, -0.0)
ob_beziercurve_001.location = (0.1371, 0.0, 0.3764)
ob_beziercurve_001.rotation_euler = (-0.0, -2.356, -0.0)
_m = ob_beziercurve_001.modifiers.new('Mirror', 'MIRROR')
_m.use_axis = (False, True, False)

# ---- collection membership
col_collection.objects.link(ob_light)
col_collection_2.objects.link(ob_cylinder)
col_collection_2.objects.link(ob_torus)
col_collection_2.objects.link(ob_beziercurve)
col_collection_2.objects.link(ob_beziercurve_001)

# ---- scene / render settings (as saved in the file)
scene.frame_start = 1; scene.frame_end = 250; scene.frame_set(1)
scene.render.engine = 'BLENDER_EEVEE_NEXT'
scene.cycles.sampling_pattern = 'TABULATED_SOBOL'
scene.cycles.use_light_tree = False
scene.view_settings.view_transform = 'Filmic'
bpy.context.view_layer.update()

# ---- added for rendering (the .blend has no active camera): camera
cam_auto = bpy.data.cameras.new('AutoCamera')
cam_auto.lens = 50.0
cam_auto.sensor_width = 36.0
cam_auto.clip_end = 1000.0
ob_auto_camera = bpy.data.objects.new('AutoCamera', cam_auto)
scene.collection.objects.link(ob_auto_camera)
ob_auto_camera.location = (4.85254, -6.00488, 4.05224)
ob_auto_camera.rotation_euler = (1.09748, -7.21219e-08, 0.694738)
scene.camera = ob_auto_camera
bpy.context.view_layer.update()
